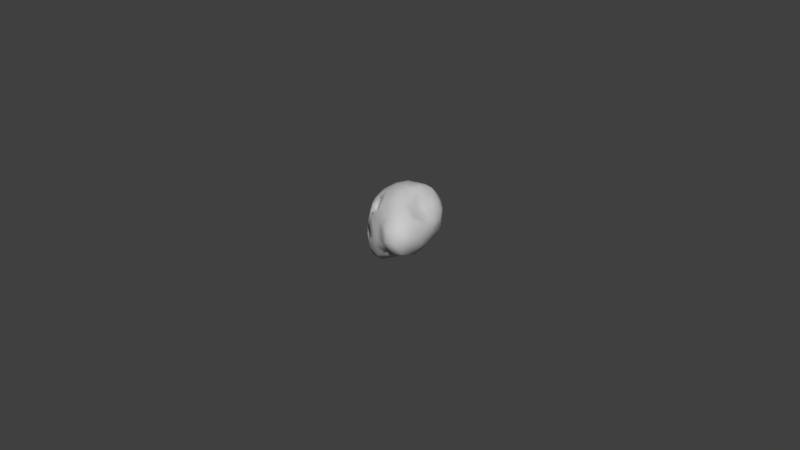 # Source: asteroid_num2_splited.blend  (saved by Blender 2.79.0; exported with 4.5.12 LTS)
import bpy
from mathutils import Matrix  # noqa: F401  (used for matrix-valued properties, if any)

bpy.ops.wm.read_factory_settings(use_empty=True)
scene = bpy.context.scene
scene.name = 'Scene'

# ---- collections
col_collection_1 = bpy.data.collections.new('Collection 1'); scene.collection.children.link(col_collection_1)

# ---- materials (node trees are filled in below, after node groups)
mat_asteroid_001 = bpy.data.materials.new('Asteroid.001')
mat_asteroid_001.alpha_threshold = 0.0
mat_asteroid_001.use_transparent_shadow = False
mat_asteroid_001.diffuse_color = (0.588, 0.588, 0.588, 1.0)
mat_asteroid_001.specular_color = (0.9, 0.9, 0.9)
mat_asteroid_001.roughness = 0.5
mat_asteroid_001.specular_intensity = 0.0

# ---- material node trees

# ---- world
world_world = bpy.data.worlds.new('World'); scene.world = world_world
world_world.color = (0.05088, 0.05088, 0.05088)
world_world.use_sun_shadow = False
world_world.sun_shadow_jitter_overblur = 0.0
world_world.cycles.sampling_method = 'MANUAL'

# ---- meshes
me_untitled_005 = bpy.data.meshes.new('Untitled.005')
me_untitled_005.from_pydata([(0.1198, -0.3593, 0.3083), (-0.3501, 0.3598, 0.1636), (0.1952, 0.3788, 0.001777), (-0.2555, 0.3987, -0.2868), (-0.6612, 0.0303, 0.3334), (0.5027, 0.1601, -0.7061), (-0.5155, -0.7698, 0.3594), (-0.1986, 0.2084, 0.3019), (0.6007, -0.0161, -0.2226), (-0.05893, -0.1895, 0.4289), (0.02775, 0.5605, -0.3841), (-0.5999, 0.4208, -0.02623), (0.1795, 0.09575, 0.316), (0.2981, 0.4186, -0.3499), (-0.2787, 0.5409, -0.1852), (0.6721, -0.09583, -0.5015), (-0.1189, 0.4757, -0.008909), (-0.537, -0.2178, 0.4188), (-0.5025, 0.5372, -0.1867), (-0.1886, -0.5985, 0.4674), (-0.08251, 0.4144, -0.4286), (0.4819, 0.2374, -0.2984), (0.4301, 0.08876, 0.01007), (0.3534, 0.3371, -0.7398), (-0.02693, 0.355, 0.1749), (-0.6888, -0.4428, 0.377), (-0.2327, -0.03369, 0.4141), (0.3582, 0.2976, -0.1072), (-0.0153, 0.08384, 0.3708), (0.08346, 0.5361, -0.6141)], [], [(1, 14, 11), (2, 10, 16), (26, 17, 19), (17, 25, 19), (13, 23, 29), (18, 14, 3), (1, 4, 7), (2, 24, 12), (15, 21, 8), (22, 2, 12), (21, 15, 5), (12, 9, 0), (20, 10, 29), (10, 13, 29), (12, 28, 9), (12, 24, 28), (10, 2, 13), (27, 22, 21), (14, 10, 3), (16, 10, 14), (14, 18, 11), (25, 6, 19), (14, 1, 16), (24, 1, 7), (26, 4, 17), (4, 25, 17), (0, 9, 19), (9, 26, 19), (3, 10, 20), (23, 13, 21), (13, 27, 21), (21, 22, 8), (21, 5, 23), (16, 1, 24), (2, 16, 24), (7, 4, 26), (24, 7, 28), (27, 2, 22), (13, 2, 27), (28, 26, 9), (28, 7, 26), (23, 20, 29), (18, 3, 11), (1, 11, 3, 20, 23, 4), (4, 23, 5, 25), (15, 6, 25, 5), (15, 8, 19, 6), (19, 8, 22, 0), (0, 22, 12)])
_uv = me_untitled_005.uv_layers.new(name='UVChannel_1')
_uv.uv.foreach_set('vector', [0.6519, 0.8495, 0.6509, 0.8745, 0.6316, 0.859, 0.3659, 0.9113, 0.3897, 0.9286, 0.3642, 0.932, 0.659, 0.8191, 0.6403, 0.8114, 0.6562, 0.7842, 0.6403, 0.8114, 0.6306, 0.8005, 0.6562, 0.7842, 0.3889, 0.9099, 0.4129, 0.9049, 0.4065, 0.9259, 0.7079, 0.9666, 0.6915, 0.9678, 0.6911, 0.9575, 0.6519, 0.8495, 0.6342, 0.8275, 0.662, 0.8355, 0.6907, 0.8485, 0.6732, 0.8451, 0.6828, 0.8229, 0.399, 0.8718, 0.3855, 0.894, 0.3818, 0.8762, 0.706, 0.8249, 0.6907, 0.8485, 0.6828, 0.8229, 0.3855, 0.894, 0.399, 0.8718, 0.4103, 0.8911, 0.6828, 0.8229, 0.6669, 0.807, 0.6786, 0.793, 0.6789, 0.9501, 0.6697, 0.9562, 0.6648, 0.9399, 0.3897, 0.9286, 0.3889, 0.9099, 0.4065, 0.9259, 0.6828, 0.8229, 0.6717, 0.8242, 0.6669, 0.807, 0.6828, 0.8229, 0.6732, 0.8451, 0.6717, 0.8242, 0.3897, 0.9286, 0.3659, 0.9113, 0.3889, 0.9099, 0.3735, 0.9008, 0.3654, 0.8862, 0.3855, 0.894, 0.6915, 0.9678, 0.6697, 0.9562, 0.6911, 0.9575, 0.3642, 0.932, 0.3897, 0.9286, 0.3733, 0.9444, 0.6509, 0.8745, 0.6318, 0.873, 0.6316, 0.859, 0.6306, 0.8005, 0.6351, 0.7802, 0.6562, 0.7842, 0.6509, 0.8745, 0.6519, 0.8495, 0.668, 0.8608, 0.6732, 0.8451, 0.6519, 0.8495, 0.662, 0.8355, 0.659, 0.8191, 0.6342, 0.8275, 0.6403, 0.8114, 0.6342, 0.8275, 0.6306, 0.8005, 0.6403, 0.8114, 0.6786, 0.793, 0.6669, 0.807, 0.6562, 0.7842, 0.6669, 0.807, 0.659, 0.8191, 0.6562, 0.7842, 0.6911, 0.9575, 0.6697, 0.9562, 0.6789, 0.9501, 0.4129, 0.9049, 0.3889, 0.9099, 0.3855, 0.894, 0.3889, 0.9099, 0.3735, 0.9008, 0.3855, 0.894, 0.3855, 0.894, 0.3654, 0.8862, 0.3818, 0.8762, 0.3855, 0.894, 0.4103, 0.8911, 0.4129, 0.9049, 0.668, 0.8608, 0.6519, 0.8495, 0.6732, 0.8451, 0.6907, 0.8485, 0.668, 0.8608, 0.6732, 0.8451, 0.662, 0.8355, 0.6342, 0.8275, 0.659, 0.8191, 0.6732, 0.8451, 0.662, 0.8355, 0.6717, 0.8242, 0.3735, 0.9008, 0.3659, 0.9113, 0.3654, 0.8862, 0.3889, 0.9099, 0.3659, 0.9113, 0.3735, 0.9008, 0.6717, 0.8242, 0.659, 0.8191, 0.6669, 0.807, 0.6717, 0.8242, 0.662, 0.8355, 0.659, 0.8191, 0.4129, 0.9049, 0.6789, 0.9501, 0.6648, 0.9399, 0.6318, 0.873, 0.6911, 0.9575, 0.6316, 0.859, 0.6519, 0.8495, 0.6316, 0.859, 0.6911, 0.9575, 0.6789, 0.9501, 0.4129, 0.9049, 0.6342, 0.8275, 0.6342, 0.8275, 0.4129, 0.9049, 0.4103, 0.8911, 0.6306, 0.8005, 0.399, 0.8718, 0.6351, 0.7802, 0.6306, 0.8005, 0.4103, 0.8911, 0.399, 0.8718, 0.3818, 0.8762, 0.6562, 0.7842, 0.6351, 0.7802, 0.6562, 0.7842, 0.3818, 0.8762, 0.3654, 0.8862, 0.6786, 0.793, 0.6786, 0.793, 0.3654, 0.8862, 0.6828, 0.8229])
me_untitled_005.materials.append(mat_asteroid_001)
me_untitled_005.use_remesh_preserve_volume = False
me_untitled_005.use_remesh_preserve_attributes = False
me_untitled_005.use_mirror_vertex_groups = False
me_untitled_005.update()
me_untitled_005.normals_split_custom_set([tuple(v) for v in zip(*[iter([-0.1407, 0.7506, 0.6456, -0.134, 0.9782, -0.1587, -0.2514, 0.8152, 0.5218, 0.472, 0.765, 0.4381, -0.06291, 0.9934, -0.09565, 0.08582, 0.9077, 0.4107, -0.03819, 0.2649, 0.9635, -0.2198, 0.1065, 0.9697, 0.1302, -0.1474, 0.9805, -0.2198, 0.1065, 0.9697, -0.3439, -0.08006, 0.9356, 0.1302, -0.1474, 0.9805, 0.58, 0.8102, 0.085, 0.6307, 0.7202, -0.2889, 0.03265, 0.9893, -0.1425, -0.02303, 0.9963, -0.08287, -0.134, 0.9782, -0.1587, -0.2844, 0.6949, -0.6604, -0.1407, 0.7506, 0.6456, -0.2915, 0.3894, 0.8737, -0.04086, 0.5515, 0.8332, 0.472, 0.765, 0.4381, 0.182, 0.7431, 0.644, 0.5325, 0.3049, 0.7896, 0.9413, 0.3365, -0.02748, 0.7928, 0.5939, 0.1372, 0.8866, 0.2744, 0.3724, 0.7829, 0.2939, 0.5484, 0.472, 0.7651, 0.4381, 0.5325, 0.3049, 0.7896, 0.7928, 0.5939, 0.1372, 0.9413, 0.3365, -0.02745, 0.8132, 0.5272, -0.2466, 0.5325, 0.305, 0.7896, 0.2643, 0.04173, 0.9635, 0.6581, -0.1261, 0.7423, -0.5808, 0.7468, -0.324, -0.06289, 0.9934, -0.09565, 0.03268, 0.9892, -0.1425, -0.0629, 0.9934, -0.09566, 0.58, 0.8102, 0.08499, 0.03269, 0.9893, -0.1425, 0.5325, 0.305, 0.7896, 0.1394, 0.3815, 0.9138, 0.2643, 0.04173, 0.9635, 0.5325, 0.3049, 0.7896, 0.182, 0.743, 0.644, 0.1394, 0.3815, 0.9138, -0.06289, 0.9934, -0.09561, 0.472, 0.765, 0.4381, 0.58, 0.8102, 0.08499, 0.6765, 0.6354, 0.3724, 0.7829, 0.2939, 0.5484, 0.7928, 0.5939, 0.1372, -0.134, 0.9782, -0.1587, -0.06293, 0.9934, -0.0956, -0.2843, 0.6949, -0.6605, 0.08579, 0.9078, 0.4106, -0.06292, 0.9934, -0.09562, -0.134, 0.9782, -0.1587, -0.1341, 0.9782, -0.1587, -0.02301, 0.9963, -0.08287, -0.2514, 0.8152, 0.5217, -0.3439, -0.08007, 0.9356, -0.2614, -0.3357, 0.905, 0.1302, -0.1474, 0.9805, -0.134, 0.9782, -0.1587, -0.1406, 0.7506, 0.6456, 0.08578, 0.9077, 0.4107, 0.1821, 0.7431, 0.644, -0.1407, 0.7506, 0.6456, -0.04085, 0.5515, 0.8332, -0.03821, 0.2649, 0.9635, -0.2915, 0.3894, 0.8737, -0.2198, 0.1065, 0.9697, -0.2914, 0.3894, 0.8738, -0.3439, -0.08008, 0.9356, -0.2198, 0.1065, 0.9697, 0.6581, -0.1261, 0.7423, 0.2643, 0.04174, 0.9635, 0.1302, -0.1474, 0.9805, 0.2643, 0.04175, 0.9635, -0.0382, 0.2649, 0.9635, 0.1302, -0.1474, 0.9805, -0.2843, 0.695, -0.6605, -0.0629, 0.9934, -0.09562, -0.5808, 0.7468, -0.324, 0.6307, 0.7202, -0.2889, 0.58, 0.8102, 0.08499, 0.7928, 0.5939, 0.1372, 0.58, 0.8102, 0.08498, 0.6765, 0.6354, 0.3724, 0.7928, 0.5939, 0.1372, 0.7928, 0.5939, 0.1372, 0.7829, 0.2939, 0.5484, 0.8866, 0.2744, 0.3724, 0.7928, 0.5939, 0.1372, 0.8132, 0.5272, -0.2466, 0.6307, 0.7202, -0.2889, 0.0858, 0.9077, 0.4107, -0.1406, 0.7506, 0.6456, 0.182, 0.7431, 0.644, 0.472, 0.7651, 0.4381, 0.0858, 0.9077, 0.4107, 0.1821, 0.7431, 0.644, -0.04085, 0.5515, 0.8332, -0.2914, 0.3894, 0.8738, -0.0382, 0.2649, 0.9635, 0.182, 0.7431, 0.644, -0.04084, 0.5515, 0.8332, 0.1394, 0.3815, 0.9138, 0.6765, 0.6354, 0.3724, 0.472, 0.765, 0.4381, 0.7829, 0.2939, 0.5484, 0.58, 0.8102, 0.08499, 0.472, 0.765, 0.4381, 0.6765, 0.6354, 0.3724, 0.1395, 0.3815, 0.9138, -0.03818, 0.2649, 0.9635, 0.2643, 0.04176, 0.9635, 0.1395, 0.3815, 0.9138, -0.04086, 0.5515, 0.8332, -0.03821, 0.2649, 0.9635, -0.3966, -0.445, -0.8029, -0.4131, -0.3095, -0.8565, -0.9187, 0.2968, -0.2605, -0.864, 0.0972, -0.494, -0.7796, -0.4477, -0.438, -0.511, -0.6713, -0.5369, -0.8006, -0.3426, -0.4916, -0.8792, -0.3843, -0.2816, -0.4994, -0.4334, -0.7502, -0.7283, -0.538, -0.4244, -0.5657, -0.4342, -0.701, -0.8619, -0.3881, -0.3264, -0.7357, -0.02762, -0.6767, -0.5282, 0.004644, -0.8491, -0.5168, -0.3223, -0.7931, -0.7699, -0.2644, -0.5808, -0.2141, -0.5342, -0.8178, -0.4042, -0.6295, -0.6636, -0.505, -0.433, -0.7467, -0.2562, -0.34, -0.9048, 0.6719, -0.7357, -0.08487, 0.762, -0.5948, 0.2559, 0.5877, -0.6518, 0.4793, 0.4595, -0.8782, 0.1324, 0.5484, -0.5698, 0.6121, 0.9345, -0.3281, 0.1382, 0.7307, -0.2734, 0.6256, 0.7659, -0.2507, 0.592, 0.6621, -0.2648, 0.7011, 0.8207, 0.1344, 0.5553, 0.5374, 0.1083, 0.8363])] * 3)])
me_untitled_008 = bpy.data.meshes.new('Untitled.008')
me_untitled_008.from_pydata([(-0.5205, -0.1738, 0.3235), (0.3949, -0.01394, 0.07362), (0.2114, 0.3367, -0.6316), (-0.05452, 0.2075, -0.6745), (0.2252, 0.1948, 0.5026), (-0.1823, -0.4292, -0.07677), (0.1653, -0.1938, 0.3524), (0.3823, 0.4522, -0.293), (-0.5756, -0.1311, -0.3033), (-0.0444, -0.2237, -0.4734), (-0.137, 0.2788, 0.734), (-0.4566, 0.002518, -0.5446), (0.08051, -0.3826, -0.06409), (-0.3799, -0.3404, 0.09867), (0.4531, 0.3468, 0.0315), (0.1457, -0.1409, -0.4749), (-0.5365, -0.211, 0.06093), (0.3283, -0.009689, -0.1955), (-0.1228, -0.1167, 0.5465), (0.05261, -0.3163, 0.2466), (0.378, 0.7404, 0.2127), (-0.3919, -0.1106, 0.4856), (0.2918, 0.6124, 0.3571), (0.2672, -0.2294, 0.03969), (-0.2283, -0.3426, 0.223), (-0.16, -0.2989, -0.3443), (-0.1194, 0.4765, 0.7552), (-0.5986, -0.01904, -0.4919), (-0.4378, 0.1914, -0.6681), (0.0524, 0.01804, 0.5461), (0.259, -0.1463, 0.2603), (0.1895, 0.4135, 0.5052)], [], [(12, 23, 19), (23, 12, 15), (8, 27, 25), (15, 2, 17), (4, 31, 26), (25, 5, 8), (2, 7, 17), (14, 4, 1), (19, 24, 5), (5, 16, 8), (30, 1, 4), (4, 26, 10), (20, 4, 14), (9, 28, 3), (9, 15, 12), (29, 30, 4), (19, 18, 24), (9, 11, 28), (5, 25, 12), (19, 5, 12), (18, 21, 24), (14, 17, 7), (15, 3, 2), (15, 9, 3), (13, 16, 5), (13, 0, 16), (14, 1, 17), (23, 15, 17), (18, 6, 29), (19, 23, 30), (19, 6, 18), (21, 0, 24), (4, 20, 22), (1, 23, 17), (1, 30, 23), (5, 24, 13), (24, 0, 13), (25, 27, 9), (12, 25, 9), (27, 11, 9), (29, 4, 10), (18, 29, 10), (19, 30, 6), (29, 6, 30), (4, 22, 31), (20, 14, 0, 21), (7, 16, 0, 14), (2, 8, 16, 7), (27, 8, 2, 3), (3, 28, 11, 27), (21, 18, 22, 20), (26, 31, 22, 18, 10)])
_uv = me_untitled_008.uv_layers.new(name='UVChannel_1')
_uv.uv.foreach_set('vector', [0.6274, 0.6741, 0.6436, 0.6682, 0.6423, 0.6875, 0.6436, 0.6682, 0.6274, 0.6741, 0.6073, 0.6525, 0.585, 0.6952, 0.5713, 0.6894, 0.6026, 0.6736, 0.4562, 0.7857, 0.4558, 0.8171, 0.4336, 0.7895, 0.6779, 0.7125, 0.6878, 0.7284, 0.6707, 0.7462, 0.6026, 0.6736, 0.6164, 0.6829, 0.585, 0.6952, 0.4558, 0.8171, 0.4317, 0.8181, 0.4336, 0.7895, 0.4135, 0.8082, 0.3847, 0.7915, 0.4166, 0.7864, 0.6423, 0.6875, 0.628, 0.6963, 0.6164, 0.6829, 0.6164, 0.6829, 0.6064, 0.7061, 0.585, 0.6952, 0.4067, 0.7737, 0.4166, 0.7864, 0.3847, 0.7915, 0.6779, 0.7125, 0.6707, 0.7462, 0.6623, 0.7351, 0.3964, 0.8299, 0.3847, 0.7915, 0.4135, 0.8082, 0.6001, 0.6644, 0.5625, 0.6694, 0.5765, 0.6481, 0.6001, 0.6644, 0.6073, 0.6525, 0.6274, 0.6741, 0.6612, 0.7105, 0.6596, 0.6844, 0.6779, 0.7125, 0.6423, 0.6875, 0.6484, 0.7109, 0.628, 0.6963, 0.6001, 0.6644, 0.5727, 0.6795, 0.5625, 0.6694, 0.6164, 0.6829, 0.6026, 0.6736, 0.6274, 0.6741, 0.6423, 0.6875, 0.6164, 0.6829, 0.6274, 0.6741, 0.6484, 0.7109, 0.633, 0.718, 0.628, 0.6963, 0.4135, 0.8082, 0.4336, 0.7895, 0.4317, 0.8181, 0.4562, 0.7857, 0.4727, 0.8114, 0.4558, 0.8171, 0.6073, 0.6525, 0.6001, 0.6644, 0.5765, 0.6481, 0.6161, 0.6981, 0.6064, 0.7061, 0.6164, 0.6829, 0.6161, 0.6981, 0.6201, 0.7155, 0.6064, 0.7061, 0.4135, 0.8082, 0.4166, 0.7864, 0.4336, 0.7895, 0.4233, 0.772, 0.4562, 0.7857, 0.4336, 0.7895, 0.6484, 0.7109, 0.6548, 0.6911, 0.6612, 0.7105, 0.6423, 0.6875, 0.6436, 0.6682, 0.6596, 0.6844, 0.6423, 0.6875, 0.6548, 0.6911, 0.6484, 0.7109, 0.633, 0.718, 0.6201, 0.7155, 0.628, 0.6963, 0.3847, 0.7915, 0.3964, 0.8299, 0.3878, 0.8202, 0.4166, 0.7864, 0.4233, 0.772, 0.4336, 0.7895, 0.4166, 0.7864, 0.4067, 0.7737, 0.4233, 0.772, 0.6164, 0.6829, 0.628, 0.6963, 0.6161, 0.6981, 0.628, 0.6963, 0.6201, 0.7155, 0.6161, 0.6981, 0.6026, 0.6736, 0.5713, 0.6894, 0.6001, 0.6644, 0.6274, 0.6741, 0.6026, 0.6736, 0.6001, 0.6644, 0.5713, 0.6894, 0.5727, 0.6795, 0.6001, 0.6644, 0.6612, 0.7105, 0.6779, 0.7125, 0.6623, 0.7351, 0.6484, 0.7109, 0.6612, 0.7105, 0.6623, 0.7351, 0.6423, 0.6875, 0.6596, 0.6844, 0.6548, 0.6911, 0.6612, 0.7105, 0.6548, 0.6911, 0.6596, 0.6844, 0.3847, 0.7915, 0.3878, 0.8202, 0.3796, 0.8055, 0.3964, 0.8299, 0.4135, 0.8082, 0.6201, 0.7155, 0.633, 0.718, 0.4317, 0.8181, 0.6064, 0.7061, 0.6201, 0.7155, 0.4135, 0.8082, 0.4558, 0.8171, 0.585, 0.6952, 0.6064, 0.7061, 0.4317, 0.8181, 0.5713, 0.6894, 0.585, 0.6952, 0.4558, 0.8171, 0.4727, 0.8114, 0.4727, 0.8114, 0.5625, 0.6694, 0.5727, 0.6795, 0.5713, 0.6894, 0.633, 0.718, 0.6484, 0.7109, 0.3878, 0.8202, 0.3964, 0.8299, 0.6707, 0.7462, 0.3796, 0.8055, 0.3878, 0.8202, 0.6484, 0.7109, 0.6623, 0.7351])
me_untitled_008.materials.append(mat_asteroid_001)
me_untitled_008.use_remesh_preserve_volume = False
me_untitled_008.use_remesh_preserve_attributes = False
me_untitled_008.use_mirror_vertex_groups = False
me_untitled_008.update()
me_untitled_008.normals_split_custom_set([tuple(v) for v in zip(*[iter([0.4172, -0.903, -0.1028, 0.7476, -0.6639, 0.01733, 0.2966, -0.8659, 0.4029, 0.7476, -0.6639, 0.01734, 0.4172, -0.903, -0.1029, 0.5574, -0.5418, -0.6291, -0.3477, -0.8823, -0.3173, -0.09896, -0.8569, -0.5059, -0.1265, -0.8594, -0.4953, 0.5574, -0.5418, -0.6291, 0.6393, -0.1516, -0.7539, 0.8892, -0.3377, -0.3088, 0.7263, -0.1512, 0.6706, 0.6652, 0.1785, 0.725, 0.5828, 0.02259, 0.8123, -0.1265, -0.8595, -0.4953, -0.1309, -0.9836, -0.1242, -0.3477, -0.8823, -0.3173, 0.6393, -0.1516, -0.7539, 0.9431, -0.04345, -0.3295, 0.8892, -0.3377, -0.3087, 0.9949, -0.06515, 0.07645, 0.7263, -0.1512, 0.6706, 0.946, -0.3093, 0.09683, 0.2966, -0.8658, 0.4029, -0.123, -0.8973, 0.4239, -0.1309, -0.9836, -0.1242, -0.1309, -0.9836, -0.1241, -0.533, -0.8461, 0.006093, -0.3477, -0.8823, -0.3173, 0.7576, -0.4979, 0.4221, 0.946, -0.3093, 0.09683, 0.7263, -0.1512, 0.6706, 0.7263, -0.1512, 0.6706, 0.5828, 0.02258, 0.8123, 0.3455, -0.282, 0.895, 0.9252, 0.01193, 0.3793, 0.7263, -0.1512, 0.6706, 0.9949, -0.06516, 0.07644, 0.09018, -0.7133, -0.695, 0.2217, -0.5111, -0.8304, 0.1495, -0.3177, -0.9363, 0.09019, -0.7133, -0.695, 0.5574, -0.5419, -0.6291, 0.4172, -0.903, -0.1029, 0.4615, -0.3889, 0.7974, 0.7576, -0.4979, 0.4221, 0.7263, -0.1512, 0.6706, 0.2966, -0.8658, 0.4029, 0.09393, -0.6359, 0.766, -0.123, -0.8973, 0.424, 0.09019, -0.7133, -0.695, -0.08202, -0.6353, -0.7679, 0.2217, -0.5111, -0.8305, -0.1309, -0.9836, -0.1242, -0.1265, -0.8595, -0.4953, 0.4172, -0.903, -0.1029, 0.2966, -0.8659, 0.4029, -0.1309, -0.9836, -0.1242, 0.4172, -0.903, -0.1029, 0.09391, -0.6359, 0.766, -0.2509, -0.7121, 0.6557, -0.123, -0.8973, 0.4239, 0.9949, -0.06514, 0.07642, 0.8892, -0.3377, -0.3088, 0.9431, -0.04344, -0.3295, 0.5574, -0.5419, -0.6291, 0.1495, -0.3177, -0.9363, 0.6393, -0.1516, -0.7539, 0.5574, -0.5418, -0.6291, 0.09017, -0.7133, -0.695, 0.1495, -0.3178, -0.9363, -0.4761, -0.875, 0.08776, -0.533, -0.8461, 0.006062, -0.1309, -0.9836, -0.1242, -0.4762, -0.875, 0.08775, -0.4302, -0.8071, 0.4044, -0.533, -0.8461, 0.006079, 0.9949, -0.06516, 0.07642, 0.946, -0.3093, 0.09682, 0.8892, -0.3377, -0.3088, 0.7476, -0.6639, 0.01735, 0.5574, -0.5419, -0.6291, 0.8892, -0.3377, -0.3088, 0.09391, -0.6359, 0.766, 0.5727, -0.5855, 0.5738, 0.4615, -0.3889, 0.7974, 0.2966, -0.8659, 0.4029, 0.7476, -0.6639, 0.01736, 0.7575, -0.4979, 0.4221, 0.2966, -0.8658, 0.4029, 0.5726, -0.5855, 0.5738, 0.09392, -0.6359, 0.766, -0.2509, -0.7121, 0.6557, -0.4302, -0.8071, 0.4044, -0.123, -0.8973, 0.4239, 0.7263, -0.1512, 0.6706, 0.9252, 0.01191, 0.3793, 0.7281, 0.1048, 0.6774, 0.946, -0.3093, 0.09679, 0.7476, -0.6639, 0.01736, 0.8892, -0.3377, -0.3088, 0.946, -0.3093, 0.09681, 0.7576, -0.4979, 0.4221, 0.7476, -0.6639, 0.01735, -0.1309, -0.9836, -0.1242, -0.123, -0.8973, 0.424, -0.4761, -0.875, 0.08774, -0.123, -0.8973, 0.4239, -0.4302, -0.8071, 0.4044, -0.4762, -0.875, 0.08774, -0.1265, -0.8595, -0.4953, -0.09897, -0.8569, -0.5059, 0.09016, -0.7133, -0.6951, 0.4172, -0.903, -0.1028, -0.1265, -0.8595, -0.4953, 0.09019, -0.7133, -0.695, -0.09896, -0.8569, -0.5059, -0.08203, -0.6353, -0.7679, 0.09017, -0.7133, -0.695, 0.4615, -0.3889, 0.7974, 0.7263, -0.1512, 0.6706, 0.3455, -0.282, 0.895, 0.0939, -0.6359, 0.766, 0.4615, -0.3889, 0.7974, 0.3455, -0.282, 0.895, 0.2966, -0.8659, 0.4029, 0.7575, -0.4979, 0.4221, 0.5726, -0.5855, 0.5738, 0.4615, -0.3889, 0.7974, 0.5726, -0.5855, 0.5738, 0.7576, -0.4979, 0.4221, 0.7263, -0.1512, 0.6706, 0.7281, 0.1048, 0.6774, 0.6652, 0.1784, 0.725, -0.6219, 0.5656, -0.5417, -0.4395, 0.3693, -0.8188, -0.7779, 0.3601, -0.515, -0.6698, 0.5395, -0.5102, -0.4334, 0.9006, 0.03183, -0.5676, 0.7645, 0.3057, -0.7694, 0.6129, 0.1798, -0.173, 0.9443, 0.2798, -0.3347, 0.9033, -0.2685, -0.7032, 0.659, 0.2667, -0.6174, 0.7762, 0.1279, -0.3865, 0.9127, 0.1328, -0.4446, 0.6977, 0.5617, -0.1168, 0.8526, 0.5093, -0.05739, 0.9978, 0.03423, -0.3382, 0.9205, 0.1958, 0.03348, 0.7019, 0.7114, -0.4053, 0.4224, 0.8108, -0.2192, 0.66, 0.7185, 0.1589, 0.7811, 0.6038, -0.5689, 0.4498, 0.6885, -0.3026, 0.3234, 0.8966, -0.2449, 0.5529, 0.7964, -0.3754, 0.5476, 0.7478, -0.8496, 0.3296, -0.4118, -0.7391, 0.4251, -0.5226, -0.5925, 0.403, -0.6975, -0.7544, 0.04006, -0.6552, -0.8582, 0.3101, -0.409])] * 3)])
me_untitled_009 = bpy.data.meshes.new('Untitled.009')
me_untitled_009.from_pydata([(-0.04829, 0.4145, 0.6546), (0.3758, -0.3905, -0.8728), (0.3346, 0.9338, -0.3598), (0.4419, 0.1513, 0.116), (-0.6836, 0.003973, 0.7057), (0.4326, 0.7576, 0.1237), (0.4876, 0.5499, -0.4524), (0.5467, -0.2749, -0.5342), (-0.3556, -0.2174, 0.6697), (0.4413, 0.1209, -0.7278), (0.1741, 0.2747, 0.2826), (-0.06364, -0.1852, 0.5764), (0.3616, 0.4964, -0.6939), (0.02747, -0.4484, 0.4927), (0.2814, 0.5657, 0.3333), (0.5782, 0.1583, -0.2816), (0.01139, 0.8695, 0.6623), (0.6175, -0.3804, -0.2098), (-0.6058, -0.3478, 0.5322), (0.5651, 0.3357, -0.02259), (0.1818, 0.3132, -0.9007), (0.04166, -0.8439, 0.3052), (0.504, 0.6779, -0.1552), (0.5425, 0.0132, -0.02857), (-0.2275, -0.8378, 0.2443), (0.4562, -0.1148, 0.1158), (-0.8074, -0.4812, 0.307), (0.1404, 0.03221, 0.2861), (0.2857, 0.07215, -0.9155), (-0.3566, 0.1752, 0.8137), (-0.03112, 0.1609, 0.5461), (0.262, 0.8625, 0.3564), (-0.9398, 0.01111, 0.6068), (0.04508, -0.2507, 0.5139), (-0.07418, 0.1881, 0.6647), (0.354, -0.3137, 0.264)], [], [(0, 14, 16), (14, 10, 3), (6, 7, 9), (21, 18, 24), (11, 8, 13), (22, 5, 19), (26, 24, 18), (12, 6, 9), (6, 15, 7), (4, 8, 29), (32, 26, 18), (1, 9, 7), (11, 29, 8), (10, 14, 0), (27, 33, 35), (11, 34, 29), (33, 27, 30), (5, 14, 19), (14, 31, 16), (15, 23, 17), (14, 3, 19), (7, 15, 17), (18, 21, 8), (18, 8, 4), (19, 23, 15), (19, 15, 22), (28, 12, 9), (1, 28, 9), (8, 21, 13), (22, 15, 6), (2, 22, 6), (3, 23, 19), (3, 27, 25), (3, 25, 23), (27, 10, 30), (10, 27, 3), (28, 20, 12), (30, 10, 0), (30, 34, 11), (31, 14, 5), (32, 18, 4), (30, 11, 33), (13, 33, 11), (34, 0, 29), (30, 0, 34), (35, 25, 27), (0, 16, 31, 5, 22, 2, 32, 4, 29), (20, 26, 32, 2, 6, 12), (24, 26, 20, 28, 1), (17, 13, 21, 7), (21, 24, 1, 7), (35, 33, 13, 17, 23, 25)])
_uv = me_untitled_009.uv_layers.new(name='UVChannel_1')
_uv.uv.foreach_set('vector', [0.6786, 0.793, 0.7082, 0.8012, 0.6828, 0.8229, 0.3655, 0.864, 0.3636, 0.8428, 0.3841, 0.8375, 0.4169, 0.8666, 0.4317, 0.8181, 0.4388, 0.8446, 0.6484, 0.7109, 0.6299, 0.7581, 0.633, 0.718, 0.6664, 0.7541, 0.6485, 0.761, 0.6623, 0.7351, 0.399, 0.8718, 0.3818, 0.8762, 0.394, 0.8499, 0.6109, 0.7535, 0.633, 0.718, 0.6299, 0.7581, 0.4331, 0.867, 0.4169, 0.8666, 0.4388, 0.8446, 0.4169, 0.8666, 0.4109, 0.8411, 0.4317, 0.8181, 0.6351, 0.7802, 0.6485, 0.761, 0.6562, 0.7842, 0.6209, 0.7843, 0.6109, 0.7535, 0.6299, 0.7581, 0.4558, 0.8171, 0.4388, 0.8446, 0.4317, 0.8181, 0.6664, 0.7541, 0.6562, 0.7842, 0.6485, 0.761, 0.7017, 0.7762, 0.7082, 0.8012, 0.6786, 0.793, 0.6932, 0.7572, 0.6707, 0.7462, 0.6878, 0.7284, 0.6664, 0.7541, 0.6733, 0.7784, 0.6562, 0.7842, 0.6707, 0.7462, 0.6932, 0.7572, 0.6791, 0.7734, 0.3818, 0.8762, 0.3655, 0.864, 0.394, 0.8499, 0.7082, 0.8012, 0.706, 0.8249, 0.6828, 0.8229, 0.4109, 0.8411, 0.3964, 0.8299, 0.4135, 0.8082, 0.3655, 0.864, 0.3841, 0.8375, 0.394, 0.8499, 0.4317, 0.8181, 0.4109, 0.8411, 0.4135, 0.8082, 0.6299, 0.7581, 0.6484, 0.7109, 0.6485, 0.761, 0.6299, 0.7581, 0.6485, 0.761, 0.6351, 0.7802, 0.394, 0.8499, 0.3964, 0.8299, 0.4109, 0.8411, 0.394, 0.8499, 0.4109, 0.8411, 0.399, 0.8718, 0.4538, 0.8456, 0.4331, 0.867, 0.4388, 0.8446, 0.4558, 0.8171, 0.4538, 0.8456, 0.4388, 0.8446, 0.6485, 0.761, 0.6484, 0.7109, 0.6623, 0.7351, 0.399, 0.8718, 0.4109, 0.8411, 0.4169, 0.8666, 0.4103, 0.8911, 0.399, 0.8718, 0.4169, 0.8666, 0.3841, 0.8375, 0.3964, 0.8299, 0.394, 0.8499, 0.3841, 0.8375, 0.3642, 0.8266, 0.3878, 0.8202, 0.3841, 0.8375, 0.3878, 0.8202, 0.3964, 0.8299, 0.6932, 0.7572, 0.7017, 0.7762, 0.6791, 0.7734, 0.3636, 0.8428, 0.3642, 0.8266, 0.3841, 0.8375, 0.4538, 0.8456, 0.4525, 0.8616, 0.4331, 0.867, 0.6791, 0.7734, 0.7017, 0.7762, 0.6786, 0.793, 0.6791, 0.7734, 0.6733, 0.7784, 0.6664, 0.7541, 0.3654, 0.8862, 0.3655, 0.864, 0.3818, 0.8762, 0.6209, 0.7843, 0.6299, 0.7581, 0.6351, 0.7802, 0.6791, 0.7734, 0.6664, 0.7541, 0.6707, 0.7462, 0.6623, 0.7351, 0.6707, 0.7462, 0.6664, 0.7541, 0.6733, 0.7784, 0.6786, 0.793, 0.6562, 0.7842, 0.6791, 0.7734, 0.6786, 0.793, 0.6733, 0.7784, 0.3796, 0.8055, 0.3878, 0.8202, 0.3642, 0.8266, 0.6786, 0.793, 0.6828, 0.8229, 0.3654, 0.8862, 0.3818, 0.8762, 0.399, 0.8718, 0.4103, 0.8911, 0.6209, 0.7843, 0.6351, 0.7802, 0.6562, 0.7842, 0.4525, 0.8616, 0.6109, 0.7535, 0.6209, 0.7843, 0.4103, 0.8911, 0.4169, 0.8666, 0.4331, 0.867, 0.633, 0.718, 0.6109, 0.7535, 0.4525, 0.8616, 0.4538, 0.8456, 0.4558, 0.8171, 0.4135, 0.8082, 0.6623, 0.7351, 0.6484, 0.7109, 0.4317, 0.8181, 0.6484, 0.7109, 0.633, 0.718, 0.4558, 0.8171, 0.4317, 0.8181, 0.3796, 0.8055, 0.6707, 0.7462, 0.6623, 0.7351, 0.4135, 0.8082, 0.3964, 0.8299, 0.3878, 0.8202])
me_untitled_009.materials.append(mat_asteroid_001)
me_untitled_009.use_remesh_preserve_volume = False
me_untitled_009.use_remesh_preserve_attributes = False
me_untitled_009.use_mirror_vertex_groups = False
me_untitled_009.update()
me_untitled_009.normals_split_custom_set([tuple(v) for v in zip(*[iter([0.6582, -0.1261, 0.7423, 0.7401, -0.115, 0.6625, 0.5325, 0.3049, 0.7896, 0.7401, -0.115, 0.6625, 0.6343, -0.2206, 0.7409, 0.6756, -0.05109, 0.7355, 0.9068, 0.2717, -0.3225, 0.9431, -0.04345, -0.3295, 0.8511, 0.1303, -0.5086, 0.0939, -0.6359, 0.766, -0.2935, -0.5622, 0.7732, -0.2509, -0.7121, 0.6557, 0.4479, -0.1337, 0.884, 0.02754, -0.4191, 0.9075, 0.3455, -0.282, 0.895, 0.9413, 0.3365, -0.02748, 0.8866, 0.2744, 0.3724, 0.9497, 0.05368, 0.3086, -0.3875, -0.7025, 0.597, -0.2509, -0.7121, 0.6557, -0.2935, -0.5621, 0.7732, 0.7371, 0.2836, -0.6134, 0.9068, 0.2717, -0.3225, 0.8511, 0.1303, -0.5086, 0.9068, 0.2717, -0.3225, 0.9926, 0.07667, -0.09465, 0.9431, -0.04343, -0.3295, -0.2614, -0.3357, 0.905, 0.02752, -0.4191, 0.9075, 0.1302, -0.1474, 0.9805, -0.4218, -0.3663, 0.8294, -0.3875, -0.7025, 0.597, -0.2936, -0.5622, 0.7732, 0.6392, -0.1517, -0.7539, 0.8511, 0.1303, -0.5086, 0.9431, -0.04343, -0.3295, 0.4479, -0.1338, 0.884, 0.1302, -0.1474, 0.9805, 0.02755, -0.4191, 0.9075, 0.6343, -0.2206, 0.7409, 0.7402, -0.115, 0.6625, 0.6581, -0.1261, 0.7423, 0.6896, 0.09199, 0.7183, 0.5828, 0.02256, 0.8123, 0.6652, 0.1784, 0.725, 0.4479, -0.1338, 0.884, 0.7243, -0.09628, 0.6827, 0.1302, -0.1474, 0.9805, 0.5828, 0.02255, 0.8123, 0.6896, 0.092, 0.7183, 0.8688, -0.06817, 0.4905, 0.8866, 0.2744, 0.3723, 0.7401, -0.115, 0.6625, 0.9497, 0.05367, 0.3086, 0.7402, -0.115, 0.6625, 0.7829, 0.2939, 0.5484, 0.5325, 0.305, 0.7896, 0.9926, 0.07667, -0.09467, 0.9252, 0.01195, 0.3793, 0.9949, -0.06516, 0.07645, 0.7401, -0.115, 0.6625, 0.6756, -0.0511, 0.7355, 0.9497, 0.05367, 0.3086, 0.9431, -0.04345, -0.3295, 0.9926, 0.07666, -0.09465, 0.9949, -0.06516, 0.07645, -0.2935, -0.5622, 0.7732, 0.0939, -0.6359, 0.766, 0.02752, -0.4191, 0.9075, -0.2935, -0.5622, 0.7732, 0.02752, -0.4191, 0.9075, -0.2614, -0.3357, 0.905, 0.9497, 0.05367, 0.3086, 0.9252, 0.01193, 0.3793, 0.9926, 0.07666, -0.09468, 0.9497, 0.05366, 0.3086, 0.9926, 0.07665, -0.09467, 0.9413, 0.3365, -0.02749, 0.5374, 0.1108, -0.836, 0.7371, 0.2836, -0.6134, 0.8511, 0.1303, -0.5086, 0.6393, -0.1516, -0.7539, 0.5374, 0.1107, -0.836, 0.8511, 0.1303, -0.5086, 0.02755, -0.4191, 0.9075, 0.09391, -0.6359, 0.766, 0.3455, -0.282, 0.895, 0.9413, 0.3365, -0.02748, 0.9926, 0.07668, -0.09467, 0.9068, 0.2717, -0.3225, 0.8132, 0.5272, -0.2466, 0.9413, 0.3365, -0.02746, 0.9068, 0.2717, -0.3224, 0.6756, -0.0511, 0.7355, 0.9252, 0.01193, 0.3793, 0.9497, 0.05369, 0.3086, 0.6756, -0.0511, 0.7355, 0.6896, 0.092, 0.7183, 0.7281, 0.1048, 0.6774, 0.6756, -0.05112, 0.7355, 0.7281, 0.1048, 0.6774, 0.9252, 0.01193, 0.3793, 0.6896, 0.09199, 0.7183, 0.6343, -0.2206, 0.7409, 0.8688, -0.06815, 0.4905, 0.6343, -0.2206, 0.7409, 0.6896, 0.09198, 0.7183, 0.6756, -0.05111, 0.7355, 0.5374, 0.1108, -0.836, 0.4961, 0.23, -0.8373, 0.7371, 0.2836, -0.6134, 0.8688, -0.06817, 0.4905, 0.6343, -0.2206, 0.7409, 0.6582, -0.1261, 0.7423, 0.8688, -0.06815, 0.4905, 0.7243, -0.09628, 0.6828, 0.4479, -0.1337, 0.884, 0.7829, 0.2939, 0.5484, 0.7401, -0.115, 0.6625, 0.8866, 0.2744, 0.3724, -0.4218, -0.3663, 0.8294, -0.2935, -0.5622, 0.7732, -0.2614, -0.3357, 0.905, 0.8688, -0.06813, 0.4905, 0.4479, -0.1337, 0.884, 0.5828, 0.02258, 0.8123, 0.3455, -0.282, 0.895, 0.5828, 0.02256, 0.8123, 0.4479, -0.1337, 0.884, 0.7243, -0.09625, 0.6828, 0.6581, -0.1261, 0.7423, 0.1302, -0.1474, 0.9805, 0.8688, -0.06815, 0.4904, 0.6581, -0.1261, 0.7423, 0.7243, -0.09624, 0.6827, 0.6652, 0.1784, 0.725, 0.7281, 0.1048, 0.6774, 0.6896, 0.092, 0.7183, -0.5142, 0.7764, 0.3644, -0.2116, 0.6697, 0.7118, -0.273, 0.8463, 0.4575, -0.2824, 0.9412, 0.1857, -0.3496, 0.9173, 0.1906, -0.4035, 0.914, 0.04151, -0.5914, 0.7952, 0.1339, -0.4845, 0.8192, 0.3069, -0.3629, 0.757, 0.5434, -0.602, 0.4828, -0.636, -0.817, 0.3032, -0.4905, -0.8551, 0.3652, -0.3681, -0.6264, 0.5701, -0.5316, -0.6485, 0.4768, -0.5934, -0.5747, 0.5252, -0.6276, -0.6057, -0.504, -0.6157, -0.7708, -0.309, -0.5571, -0.6906, -0.3376, -0.6396, -0.4666, -0.275, -0.8406, -0.3759, -0.6327, -0.6771, 0.925, -0.2924, 0.2425, 0.6986, -0.5686, 0.4344, 0.4933, -0.7758, 0.3934, 0.7722, -0.6165, 0.1537, 0.5884, -0.8084, 0.01813, 0.3454, -0.9175, -0.197, 0.482, -0.6273, -0.6117, 0.5407, -0.8073, -0.2363, 0.7176, -0.1585, 0.6782, 0.6911, -0.1921, 0.6967, 0.6288, -0.4736, 0.6167, 0.8775, -0.3111, 0.3649, 0.8401, -0.1536, 0.5202, 0.806, -0.02682, 0.5913])] * 3)])
me_untitled_010 = bpy.data.meshes.new('Untitled.010')
me_untitled_010.from_pydata([(-0.4629, 0.05714, 0.4024), (0.4644, -0.4629, 0.5377), (-0.1016, -0.05513, 0.6334), (0.01841, -0.2724, -0.4538), (0.2322, 0.1378, -0.7913), (-0.1999, 0.09921, 0.4162), (0.1734, -0.3706, -0.08101), (-0.565, 0.3973, 0.7066), (-0.5006, 0.04912, -0.763), (0.4092, -0.4202, -0.08912), (-0.4326, 0.288, 0.5095), (-0.01649, -0.3265, 0.1778), (0.5282, -0.2866, -0.3304), (-0.06141, 0.1395, 0.6404), (-0.1998, -0.05944, 0.5005), (-0.4502, -0.0263, -0.1081), (-0.08777, 0.03767, 0.8046), (-0.593, 0.07139, -0.03459), (0.5114, -0.02767, -0.5451), (-0.4703, -0.01669, -0.4347), (0.2686, 0.1253, -0.6567), (0.4483, -0.5001, 0.2751), (0.1345, -0.08718, -0.6954), (-0.5649, 0.2715, 0.572), (-0.1632, 0.0224, -0.9209), (-0.1675, 0.2823, 0.7645), (0.5929, -0.3997, 0.6997), (-0.4035, 0.395, 0.8555), (-0.294, -0.08608, 0.4001), (0.3194, -0.1649, -0.5065), (0.01305, -0.04314, 0.7624), (0.1646, -0.3086, 0.4561), (0.1681, -0.3712, 0.1694), (-0.1724, 0.2718, 0.5427), (-0.1194, 0.4492, 1.062), (0.2196, -0.01212, -0.5459), (-0.382, 0.07062, -0.2969), (0.3863, -0.3081, -0.2778), (-0.1351, 0.1961, 0.8838), (0.5471, -0.09775, -0.4539), (0.3907, 0.0146, -0.5288), (0.00583, -0.338, -0.1723), (0.4226, 0.1884, -0.7024), (-0.3996, -0.07582, -0.2282), (-0.3641, 0.2099, -0.1072), (-0.4645, 0.3036, 0.2997), (-0.2637, 0.1161, -0.514), (-0.2134, 0.06926, -0.7175)], [], [(8, 24, 3), (15, 11, 28), (30, 28, 31), (3, 24, 22), (2, 5, 14), (28, 11, 31), (34, 27, 38), (0, 5, 10), (27, 25, 38), (33, 27, 10), (41, 19, 8), (6, 3, 37), (8, 3, 41), (21, 32, 9), (9, 6, 37), (11, 15, 41), (9, 32, 6), (37, 3, 29), (2, 13, 5), (33, 10, 5), (0, 14, 5), (15, 28, 0), (17, 15, 0), (43, 19, 41), (36, 19, 43), (21, 31, 32), (30, 34, 16), (16, 13, 2), (42, 40, 20), (12, 29, 39), (4, 42, 20), (35, 40, 29), (22, 4, 20), (22, 24, 4), (10, 27, 23), (0, 10, 23), (13, 38, 25), (13, 33, 5), (1, 26, 30), (23, 27, 7), (14, 0, 28), (2, 14, 28), (29, 22, 35), (29, 3, 22), (2, 30, 16), (30, 2, 28), (1, 30, 31), (1, 31, 21), (11, 32, 31), (32, 11, 6), (33, 25, 27), (33, 13, 25), (35, 22, 20), (40, 35, 20), (12, 37, 29), (38, 13, 16), (38, 16, 34), (39, 29, 18), (42, 18, 40), (40, 18, 29), (41, 3, 6), (6, 11, 41), (43, 41, 15), (17, 36, 43, 15), (0, 23, 45), (34, 42, 4, 24, 47, 46, 44, 45, 7, 27), (34, 30, 37, 12, 39, 18, 42), (9, 37, 30, 26, 21), (23, 7, 45), (17, 0, 45, 44), (36, 17, 44, 46), (8, 19, 46, 47), (19, 36, 46), (24, 8, 47)])
_uv = me_untitled_010.uv_layers.new(name='UVChannel_1')
_uv.uv.foreach_set('vector', [0.5176, 0.7376, 0.5125, 0.716, 0.5496, 0.7069, 0.5519, 0.7451, 0.5835, 0.7259, 0.5836, 0.7509, 0.6109, 0.7535, 0.5836, 0.7509, 0.6038, 0.7286, 0.5496, 0.7069, 0.5125, 0.716, 0.5311, 0.6963, 0.05234, 0.614, 0.03605, 0.614, 0.04284, 0.6074, 0.5836, 0.7509, 0.5835, 0.7259, 0.6038, 0.7286, 0.05458, 0.6571, 0.03145, 0.6479, 0.05183, 0.6384, 0.0225, 0.6091, 0.03605, 0.614, 0.02271, 0.6263, 0.03145, 0.6479, 0.04308, 0.6358, 0.05183, 0.6384, 0.03686, 0.625, 0.03145, 0.6479, 0.02271, 0.6263, 0.5662, 0.7139, 0.537, 0.7402, 0.5176, 0.7376, 0.5764, 0.7074, 0.5496, 0.7069, 0.5713, 0.6894, 0.5176, 0.7376, 0.5496, 0.7069, 0.5662, 0.7139, 0.6064, 0.7061, 0.5896, 0.7167, 0.585, 0.6952, 0.585, 0.6952, 0.5764, 0.7074, 0.5713, 0.6894, 0.5835, 0.7259, 0.5519, 0.7451, 0.5662, 0.7139, 0.585, 0.6952, 0.5896, 0.7167, 0.5764, 0.7074, 0.5713, 0.6894, 0.5496, 0.7069, 0.5527, 0.6855, 0.05234, 0.614, 0.04657, 0.6238, 0.03605, 0.614, 0.03686, 0.625, 0.02271, 0.6263, 0.03605, 0.614, 0.0225, 0.6091, 0.04284, 0.6074, 0.03605, 0.614, 0.5519, 0.7451, 0.5836, 0.7509, 0.5802, 0.7589, 0.5519, 0.7558, 0.5519, 0.7451, 0.5802, 0.7589, 0.5492, 0.7391, 0.537, 0.7402, 0.5662, 0.7139, 0.6137, 0.9317, 0.6041, 0.9264, 0.6202, 0.9247, 0.6064, 0.7061, 0.6038, 0.7286, 0.5896, 0.7167, 0.06122, 0.6205, 0.05458, 0.6571, 0.05566, 0.6266, 0.05566, 0.6266, 0.04657, 0.6238, 0.05234, 0.614, 0.01805, 0.5663, 0.03152, 0.5593, 0.02736, 0.5712, 0.5727, 0.6795, 0.5527, 0.6855, 0.5625, 0.6694, 0.02488, 0.579, 0.01805, 0.5663, 0.02736, 0.5712, 0.03697, 0.5673, 0.03152, 0.5593, 0.04357, 0.5585, 0.04226, 0.5769, 0.02488, 0.579, 0.02736, 0.5712, 0.5311, 0.6963, 0.5125, 0.716, 0.5126, 0.6895, 0.02271, 0.6263, 0.03145, 0.6479, 0.0159, 0.6298, 0.0225, 0.6091, 0.02271, 0.6263, 0.0159, 0.6298, 0.04657, 0.6238, 0.05183, 0.6384, 0.04308, 0.6358, 0.04657, 0.6238, 0.03686, 0.625, 0.03605, 0.614, 0.6201, 0.7155, 0.633, 0.718, 0.6109, 0.7535, 0.0159, 0.6298, 0.03145, 0.6479, 0.01806, 0.642, 0.04284, 0.6074, 0.0225, 0.6091, 0.03738, 0.6015, 0.05234, 0.614, 0.04284, 0.6074, 0.03738, 0.6015, 0.04357, 0.5585, 0.04226, 0.5769, 0.03697, 0.5673, 0.5527, 0.6855, 0.5496, 0.7069, 0.5311, 0.6963, 0.05234, 0.614, 0.06122, 0.6205, 0.05566, 0.6266, 0.06122, 0.6205, 0.05234, 0.614, 0.03738, 0.6015, 0.6201, 0.7155, 0.6109, 0.7535, 0.6038, 0.7286, 0.6201, 0.7155, 0.6038, 0.7286, 0.6064, 0.7061, 0.5835, 0.7259, 0.5896, 0.7167, 0.6038, 0.7286, 0.5896, 0.7167, 0.5835, 0.7259, 0.5764, 0.7074, 0.03686, 0.625, 0.04308, 0.6358, 0.03145, 0.6479, 0.03686, 0.625, 0.04657, 0.6238, 0.04308, 0.6358, 0.03697, 0.5673, 0.04226, 0.5769, 0.02736, 0.5712, 0.03152, 0.5593, 0.03697, 0.5673, 0.02736, 0.5712, 0.5727, 0.6795, 0.5713, 0.6894, 0.5527, 0.6855, 0.05183, 0.6384, 0.04657, 0.6238, 0.05566, 0.6266, 0.05183, 0.6384, 0.05566, 0.6266, 0.05458, 0.6571, 0.03357, 0.5462, 0.04357, 0.5585, 0.02948, 0.5524, 0.01805, 0.5663, 0.02948, 0.5524, 0.03152, 0.5593, 0.03152, 0.5593, 0.02948, 0.5524, 0.04357, 0.5585, 0.5662, 0.7139, 0.5496, 0.7069, 0.5764, 0.7074, 0.5764, 0.7074, 0.5835, 0.7259, 0.5662, 0.7139, 0.5492, 0.7391, 0.5662, 0.7139, 0.5519, 0.7451, 0.5519, 0.7558, 0.6137, 0.9317, 0.6202, 0.9247, 0.5519, 0.7451, 0.0225, 0.6091, 0.0159, 0.6298, 0.0, 0.0, 0.05458, 0.6571, 0.01805, 0.5663, 0.02488, 0.579, 0.5125, 0.716, 0.4507, 0.7067, 0.3889, 0.6975, 0.2653, 0.679, 0.1417, 0.6605, 0.01806, 0.642, 0.03145, 0.6479, 0.05458, 0.6571, 0.06122, 0.6205, 0.5713, 0.6894, 0.5727, 0.6795, 0.03357, 0.5462, 0.02948, 0.5524, 0.01805, 0.5663, 0.585, 0.6952, 0.5713, 0.6894, 0.6109, 0.7535, 0.633, 0.718, 0.6064, 0.7061, 0.0159, 0.6298, 0.01806, 0.642, 0.0, 0.0, 0.5519, 0.7558, 0.0225, 0.6091, 0.1417, 0.6605, 0.2653, 0.679, 0.6137, 0.9317, 0.5519, 0.7558, 0.2653, 0.679, 0.3889, 0.6975, 0.5176, 0.7376, 0.537, 0.7402, 0.3889, 0.6975, 0.4507, 0.7067, 0.537, 0.7402, 0.6137, 0.9317, 0.3889, 0.6975, 0.5125, 0.716, 0.5176, 0.7376, 0.4507, 0.7067])
me_untitled_010.materials.append(mat_asteroid_001)
me_untitled_010.use_remesh_preserve_volume = False
me_untitled_010.use_remesh_preserve_attributes = False
me_untitled_010.use_mirror_vertex_groups = False
me_untitled_010.update()
me_untitled_010.normals_split_custom_set([tuple(v) for v in zip(*[iter([-0.5174, -0.8105, -0.2746, 0.0559, -0.7888, -0.612, -0.1069, -0.9143, -0.3908, -0.7381, -0.6488, -0.1854, -0.4137, -0.9004, 0.1348, -0.5655, -0.7381, 0.368, -0.3875, -0.7025, 0.597, -0.5655, -0.7381, 0.368, -0.4527, -0.8294, 0.3272, -0.1069, -0.9143, -0.3908, 0.05592, -0.7888, -0.6121, 0.4743, -0.6279, -0.6171, -0.7694, -0.403, 0.4956, -0.4489, -0.04302, 0.8925, -0.6596, 0.3838, 0.6462, -0.5655, -0.7381, 0.368, -0.4137, -0.9004, 0.1348, -0.4527, -0.8294, 0.3272, -0.4218, -0.3663, 0.8294, -0.5135, -0.6089, 0.6046, -0.6918, -0.6005, 0.401, -0.5148, -0.6281, 0.5834, -0.4489, -0.04301, 0.8926, 0.1407, -0.7479, 0.6488, -0.5135, -0.6089, 0.6046, -0.6399, -0.7569, -0.1325, -0.6917, -0.6006, 0.401, -0.5187, -0.7135, 0.4709, -0.5135, -0.6089, 0.6046, 0.1407, -0.7478, 0.6488, -0.3187, -0.9415, -0.1099, -0.7123, -0.6753, 0.1914, -0.5174, -0.8105, -0.2746, -0.1499, -0.9791, -0.1378, -0.1069, -0.9143, -0.3908, -0.09897, -0.8569, -0.5059, -0.5174, -0.8105, -0.2746, -0.1069, -0.9143, -0.3907, -0.3187, -0.9415, -0.1099, -0.533, -0.8461, 0.006092, -0.3056, -0.9506, 0.05474, -0.3477, -0.8823, -0.3173, -0.3477, -0.8823, -0.3173, -0.1499, -0.9791, -0.1377, -0.09897, -0.8569, -0.5059, -0.4137, -0.9004, 0.1348, -0.7381, -0.6487, -0.1854, -0.3187, -0.9415, -0.1099, -0.3477, -0.8823, -0.3173, -0.3056, -0.9506, 0.05472, -0.1499, -0.9791, -0.1378, -0.09899, -0.8569, -0.5058, -0.1069, -0.9143, -0.3908, 0.2575, -0.5649, -0.784, -0.7694, -0.403, 0.4956, -0.9673, -0.1883, 0.1699, -0.4489, -0.043, 0.8925, -0.5187, -0.7135, 0.4709, 0.1384, -0.7498, 0.647, -0.4489, -0.04301, 0.8925, -0.5149, -0.6281, 0.5834, -0.6596, 0.3839, 0.6462, -0.4489, -0.04302, 0.8926, -0.7381, -0.6487, -0.1854, -0.5655, -0.7381, 0.368, -0.5149, -0.6281, 0.5834, -0.6692, -0.728, -0.1489, -0.7381, -0.6487, -0.1854, -0.5149, -0.6281, 0.5834, -0.805, -0.5924, -0.03216, -0.7123, -0.6753, 0.1914, -0.3187, -0.9415, -0.1098, -0.9626, -0.2266, 0.1488, -0.7123, -0.6753, 0.1914, -0.805, -0.5924, -0.0322, -0.533, -0.8461, 0.006071, -0.4527, -0.8294, 0.3272, -0.3056, -0.9506, 0.05475, -0.3875, -0.7024, 0.597, -0.4218, -0.3663, 0.8294, -0.7166, -0.4919, 0.4945, -0.7167, -0.4919, 0.4944, -0.9673, -0.1883, 0.17, -0.7694, -0.4029, 0.4956, 0.4346, -0.4677, -0.7697, -0.06981, -0.4434, -0.8936, 0.4813, -0.7485, -0.4562, -0.08201, -0.6353, -0.7679, 0.2575, -0.5649, -0.784, 0.2217, -0.5111, -0.8305, 0.5605, -0.554, -0.6156, 0.4347, -0.4676, -0.7697, 0.4813, -0.7484, -0.4562, 0.6253, -0.2632, -0.7347, -0.06979, -0.4434, -0.8936, 0.2575, -0.5649, -0.784, 0.4743, -0.6279, -0.6171, 0.5605, -0.554, -0.6156, 0.4813, -0.7485, -0.4562, 0.4743, -0.6279, -0.6171, 0.05592, -0.7888, -0.6121, 0.5605, -0.554, -0.6155, 0.1407, -0.7479, 0.6488, -0.5135, -0.6089, 0.6046, -0.5262, -0.6896, 0.4976, -0.5149, -0.6281, 0.5835, 0.1407, -0.7479, 0.6488, -0.5261, -0.6896, 0.4976, -0.9673, -0.1883, 0.1699, -0.6918, -0.6005, 0.401, -0.6399, -0.7569, -0.1325, -0.9673, -0.1883, 0.1699, -0.5187, -0.7135, 0.4709, -0.4489, -0.04301, 0.8925, -0.4302, -0.8071, 0.4044, -0.2509, -0.7121, 0.6557, -0.3875, -0.7024, 0.597, -0.5261, -0.6896, 0.4977, -0.5135, -0.6089, 0.6046, -0.6898, -0.4532, 0.5646, -0.6596, 0.3838, 0.6462, -0.5149, -0.6281, 0.5834, -0.5655, -0.7381, 0.368, -0.7694, -0.403, 0.4955, -0.6596, 0.3838, 0.6462, -0.5654, -0.7381, 0.368, 0.2575, -0.5649, -0.784, 0.4743, -0.6279, -0.6171, 0.6253, -0.2632, -0.7347, 0.2575, -0.5649, -0.784, -0.1069, -0.9143, -0.3908, 0.4743, -0.6279, -0.6171, -0.7694, -0.403, 0.4956, -0.3875, -0.7025, 0.597, -0.7166, -0.4919, 0.4944, -0.3875, -0.7024, 0.597, -0.7694, -0.403, 0.4956, -0.5655, -0.7381, 0.368, -0.4302, -0.8071, 0.4044, -0.3875, -0.7024, 0.597, -0.4527, -0.8295, 0.3272, -0.4302, -0.8071, 0.4044, -0.4527, -0.8294, 0.3272, -0.533, -0.8461, 0.006065, -0.4137, -0.9004, 0.1348, -0.3056, -0.9506, 0.05474, -0.4527, -0.8294, 0.3272, -0.3056, -0.9506, 0.05473, -0.4137, -0.9004, 0.1348, -0.1499, -0.9791, -0.1377, -0.5188, -0.7135, 0.4709, -0.6399, -0.757, -0.1325, -0.5135, -0.6089, 0.6046, -0.5188, -0.7135, 0.4709, -0.9673, -0.1883, 0.1699, -0.6399, -0.7569, -0.1325, 0.6253, -0.2632, -0.7347, 0.4743, -0.6279, -0.6171, 0.4813, -0.7484, -0.4562, -0.0698, -0.4434, -0.8936, 0.6253, -0.2632, -0.7347, 0.4813, -0.7485, -0.4562, -0.08203, -0.6353, -0.7679, -0.09898, -0.8569, -0.5059, 0.2575, -0.5649, -0.7839, -0.6918, -0.6006, 0.401, -0.9673, -0.1883, 0.17, -0.7166, -0.4919, 0.4944, -0.6917, -0.6006, 0.401, -0.7167, -0.4918, 0.4945, -0.4218, -0.3663, 0.8294, 0.2217, -0.5111, -0.8305, 0.2575, -0.5649, -0.7839, 0.443, -0.4401, -0.7811, 0.4346, -0.4676, -0.7697, 0.4429, -0.4401, -0.7811, -0.06981, -0.4434, -0.8936, -0.06979, -0.4434, -0.8936, 0.4429, -0.4401, -0.7811, 0.2575, -0.5649, -0.784, -0.3187, -0.9415, -0.1099, -0.1069, -0.9143, -0.3908, -0.1499, -0.9791, -0.1378, -0.1499, -0.9791, -0.1378, -0.4137, -0.9004, 0.1348, -0.3187, -0.9415, -0.1099, -0.805, -0.5924, -0.03218, -0.3187, -0.9415, -0.1099, -0.7381, -0.6487, -0.1854, -0.9346, -0.08382, -0.3456, -0.7917, -0.6104, -0.02629, 0.2138, -0.2203, -0.9517, -0.8989, -0.4031, -0.1715, -0.1446, -0.2055, -0.9679, -0.5898, 0.7977, -0.1257, -0.9209, -0.1553, -0.3576, 0.009459, 0.996, -0.08892, 0.507, 0.8185, 0.2704, -0.2948, 0.6464, -0.7038, 0.08946, 0.8116, -0.5773, -0.3975, 0.7686, -0.5013, -0.3975, 0.7686, -0.5013, -0.3975, 0.7686, -0.5013, -0.3975, 0.7686, -0.5013, -0.3167, 0.9418, -0.1125, -0.1193, 0.9778, -0.172, 0.852, 0.1891, 0.4883, 0.7002, 0.1572, 0.6965, 0.9323, 0.1518, 0.3282, 0.937, 0.2926, -0.1908, 0.822, -0.007699, 0.5694, 0.8404, -0.5384, 0.06261, 0.9548, -0.242, -0.1728, 0.7935, 0.6001, -0.1012, 0.6704, 0.7348, -0.1036, 0.6827, 0.7268, -0.0757, 0.7997, 0.6003, 0.009815, 0.7367, 0.621, -0.2677, -0.7746, -0.1743, 0.608, -0.9013, 0.4214, -0.1002, -0.9019, 0.3152, -0.2953, -0.9931, 0.107, -0.04782, -0.964, -0.2441, -0.1057, -0.6559, 0.5325, 0.535, -0.6317, 0.7744, -0.03481, -0.4119, 0.9105, -0.03786, -0.7801, 0.6233, -0.05498, -0.6815, 0.7312, 0.03046, -0.2187, 0.8616, -0.458, -0.4305, 0.8994, -0.07591, -0.5261, 0.8113, 0.2549, -0.2048, 0.8088, 0.5513, 0.08737, 0.9888, 0.1213, -0.7964, 0.5077, -0.3285, -0.4365, 0.6117, -0.6598, -0.1691, 0.9852, 0.0267, 0.429, 0.8896, -0.1566, -0.1724, 0.9714, -0.1633, -0.1568, 0.9616, 0.2251])] * 3)])
me_untitled_011 = bpy.data.meshes.new('Untitled.011')
me_untitled_011.from_pydata([(-0.2297, 0.3581, -0.4446), (0.2695, -0.09976, -0.09062), (-0.807, -0.1944, -0.1107), (0.2428, 0.7226, 0.04103), (1.179, -0.5607, 0.2416), (0.2747, 0.1548, -0.2315), (0.9131, -0.6899, 0.1987), (-0.2151, -0.3715, -0.4865), (0.2149, -0.4706, -0.1323), (-0.5958, -0.2259, -0.3963), (0.5517, 0.2883, 0.0243), (1.291, 0.3797, 0.6621), (-0.5179, -0.5592, -0.104), (-0.6496, -0.4655, 0.2288), (-0.8191, 0.2505, 0.02393), (-0.4593, 0.1794, -0.4721), (-0.3872, 0.4477, -0.2389), (-0.4269, -0.08664, -0.5281), (1.165, 0.3262, 0.4206), (0.6015, 0.05801, 0.04123), (0.4786, -0.1819, -0.03788), (0.1176, -0.1478, -0.3911), (0.1643, 0.06907, -0.3571), (-0.003072, 0.4789, -0.2158), (0.7634, 0.6999, 0.2227), (0.4941, -0.636, 0.1139), (-0.4875, -0.625, 0.2243), (0.985, 0.1429, 0.2137), (-0.7641, 0.09291, -0.2225), (-0.4805, -0.4524, -0.3777), (0.7401, -0.3895, 0.102), (-0.1805, -0.5859, -0.2619), (0.499, -0.4103, 0.02344), (-0.7131, -0.3691, -0.1078), (-0.5035, 0.5702, 0.02009), (-0.8253, -0.3373, 0.1975), (1.089, -0.09807, 0.199), (-0.9027, 0.03196, 0.1689), (0.2969, -0.2917, -0.1567), (-0.3161, 0.0786, -0.5395), (1.043, 0.672, 0.4788), (-0.1366, -0.1591, 1.721), (-0.5425, 0.3447, -0.2796), (-0.1807, 0.6255, -0.04277), (0.4396, 0.07565, -0.07456), (0.5298, -0.7061, 0.2051), (0.3553, 0.4464, -0.06925), (0.4053, -0.4199, -0.04334), (-0.7511, -0.3828, 0.1503)], [], [(0, 46, 22), (27, 24, 18), (17, 7, 29), (19, 10, 27), (46, 5, 22), (30, 4, 6), (9, 28, 17), (21, 8, 7), (39, 21, 7), (21, 38, 8), (6, 45, 30), (9, 2, 28), (10, 24, 27), (23, 24, 46), (12, 33, 29), (31, 12, 29), (13, 48, 12), (4, 30, 36), (15, 17, 28), (42, 16, 0), (23, 46, 0), (0, 22, 39), (0, 39, 15), (44, 10, 19), (45, 32, 30), (2, 37, 28), (44, 20, 1), (44, 19, 20), (21, 1, 38), (5, 1, 22), (39, 22, 21), (22, 1, 21), (16, 23, 0), (3, 24, 23), (26, 13, 12), (42, 28, 14), (37, 14, 28), (9, 17, 29), (9, 29, 33), (30, 32, 19), (30, 19, 36), (29, 7, 31), (7, 8, 31), (20, 19, 32), (38, 47, 8), (33, 2, 9), (35, 37, 2), (42, 15, 28), (42, 0, 15), (35, 2, 33), (27, 36, 19), (32, 38, 20), (38, 1, 20), (17, 39, 7), (15, 39, 17), (18, 24, 40), (18, 40, 11), (42, 34, 16), (16, 43, 23), (43, 16, 34), (46, 44, 5), (5, 44, 1), (45, 25, 32), (46, 24, 10), (46, 10, 44), (32, 47, 38), (47, 32, 25), (12, 48, 33), (48, 35, 33), (40, 24, 14, 37, 11), (27, 18, 11), (48, 13, 35), (36, 13, 26, 4), (12, 31, 8, 47), (6, 4, 26, 45), (23, 43, 3), (14, 34, 42), (43, 34, 3), (3, 34, 14, 24), (27, 35, 13, 36), (26, 12, 47, 25, 45), (35, 27, 11, 37)])
_uv = me_untitled_011.uv_layers.new(name='UVChannel_1')
_uv.uv.foreach_set('vector', [0.522, 0.9102, 0.482, 0.897, 0.5108, 0.8831, 0.4525, 0.8616, 0.4482, 0.8987, 0.4331, 0.867, 0.4776, 0.7454, 0.4916, 0.7214, 0.5009, 0.7364, 0.479, 0.8665, 0.4751, 0.8817, 0.4525, 0.8616, 0.482, 0.897, 0.4995, 0.8843, 0.5108, 0.8831, 0.4814, 0.8356, 0.4558, 0.8171, 0.4727, 0.8114, 0.4918, 0.7513, 0.4912, 0.7795, 0.4776, 0.7454, 0.5208, 0.8748, 0.5198, 0.8488, 0.5468, 0.8744, 0.5373, 0.9014, 0.5208, 0.8748, 0.5468, 0.8744, 0.5208, 0.8748, 0.5101, 0.8574, 0.5198, 0.8488, 0.5765, 0.6481, 0.5625, 0.6694, 0.5538, 0.6462, 0.4918, 0.7513, 0.5066, 0.7672, 0.4912, 0.7795, 0.4751, 0.8817, 0.4482, 0.8987, 0.4525, 0.8616, 0.502, 0.9113, 0.4482, 0.8987, 0.482, 0.897, 0.5176, 0.7376, 0.5115, 0.7548, 0.5009, 0.7364, 0.5125, 0.716, 0.5176, 0.7376, 0.5009, 0.7364, 0.5327, 0.754, 0.525, 0.7599, 0.5176, 0.7376, 0.4558, 0.8171, 0.4814, 0.8356, 0.4538, 0.8456, 0.5384, 0.9126, 0.5492, 0.8993, 0.5532, 0.9323, 0.5324, 0.928, 0.5207, 0.9261, 0.522, 0.9102, 0.502, 0.9113, 0.482, 0.897, 0.522, 0.9102, 0.522, 0.9102, 0.5108, 0.8831, 0.5373, 0.9014, 0.522, 0.9102, 0.5373, 0.9014, 0.5384, 0.9126, 0.4892, 0.8739, 0.4751, 0.8817, 0.479, 0.8665, 0.5625, 0.6694, 0.5436, 0.6585, 0.5538, 0.6462, 0.5066, 0.7672, 0.5168, 0.7892, 0.4912, 0.7795, 0.01621, 0.4664, 0.03169, 0.459, 0.02961, 0.4727, 0.4892, 0.8739, 0.479, 0.8665, 0.4944, 0.8576, 0.03735, 0.492, 0.02961, 0.4727, 0.04182, 0.4713, 0.01457, 0.4822, 0.02961, 0.4727, 0.02259, 0.4918, 0.5373, 0.9014, 0.5108, 0.8831, 0.5208, 0.8748, 0.02259, 0.4918, 0.02961, 0.4727, 0.03735, 0.492, 0.5207, 0.9261, 0.502, 0.9113, 0.522, 0.9102, 0.4759, 0.9173, 0.4482, 0.8987, 0.502, 0.9113, 0.537, 0.7402, 0.5327, 0.754, 0.5176, 0.7376, 0.5324, 0.928, 0.5532, 0.9323, 0.5444, 0.9507, 0.5168, 0.7892, 0.5045, 0.805, 0.4912, 0.7795, 0.4918, 0.7513, 0.4776, 0.7454, 0.5009, 0.7364, 0.4918, 0.7513, 0.5009, 0.7364, 0.5115, 0.7548, 0.4814, 0.8356, 0.498, 0.8428, 0.479, 0.8665, 0.4814, 0.8356, 0.479, 0.8665, 0.4538, 0.8456, 0.5009, 0.7364, 0.4916, 0.7214, 0.5125, 0.716, 0.4916, 0.7214, 0.5126, 0.6895, 0.5125, 0.716, 0.4944, 0.8576, 0.479, 0.8665, 0.498, 0.8428, 0.5101, 0.8574, 0.5058, 0.8455, 0.5198, 0.8488, 0.5115, 0.7548, 0.5066, 0.7672, 0.4918, 0.7513, 0.5258, 0.7663, 0.5168, 0.7892, 0.5066, 0.7672, 0.5324, 0.928, 0.5384, 0.9126, 0.5532, 0.9323, 0.5324, 0.928, 0.522, 0.9102, 0.5384, 0.9126, 0.5258, 0.7663, 0.5066, 0.7672, 0.5115, 0.7548, 0.4525, 0.8616, 0.4538, 0.8456, 0.479, 0.8665, 0.498, 0.8428, 0.5101, 0.8574, 0.4944, 0.8576, 0.04182, 0.4713, 0.02961, 0.4727, 0.03169, 0.459, 0.5492, 0.8993, 0.5373, 0.9014, 0.5468, 0.8744, 0.5384, 0.9126, 0.5373, 0.9014, 0.5492, 0.8993, 0.4331, 0.867, 0.4482, 0.8987, 0.4283, 0.8891, 0.4331, 0.867, 0.4283, 0.8891, 0.4169, 0.8666, 0.5324, 0.928, 0.5151, 0.944, 0.5207, 0.9261, 0.5207, 0.9261, 0.5001, 0.9294, 0.502, 0.9113, 0.5001, 0.9294, 0.5207, 0.9261, 0.5151, 0.944, 0.482, 0.897, 0.4892, 0.8739, 0.4995, 0.8843, 0.01457, 0.4822, 0.01621, 0.4664, 0.02961, 0.4727, 0.03357, 0.5462, 0.02948, 0.5524, 0.01589, 0.5592, 0.482, 0.897, 0.4482, 0.8987, 0.4751, 0.8817, 0.482, 0.897, 0.4751, 0.8817, 0.4892, 0.8739, 0.498, 0.8428, 0.5058, 0.8455, 0.5101, 0.8574, 0.01805, 0.5663, 0.01589, 0.5592, 0.02948, 0.5524, 0.5176, 0.7376, 0.525, 0.7599, 0.5115, 0.7548, 0.525, 0.7599, 0.5258, 0.7663, 0.5115, 0.7548, 0.4283, 0.8891, 0.4482, 0.8987, 0.5045, 0.805, 0.5168, 0.7892, 0.4169, 0.8666, 0.4525, 0.8616, 0.4331, 0.867, 0.4169, 0.8666, 0.525, 0.7599, 0.5327, 0.754, 0.5258, 0.7663, 0.4538, 0.8456, 0.5327, 0.754, 0.537, 0.7402, 0.4558, 0.8171, 0.5176, 0.7376, 0.5125, 0.716, 0.5198, 0.8488, 0.5058, 0.8455, 0.5765, 0.6481, 0.4558, 0.8171, 0.537, 0.7402, 0.5625, 0.6694, 0.502, 0.9113, 0.5001, 0.9294, 0.4759, 0.9173, 0.5444, 0.9507, 0.5151, 0.944, 0.5324, 0.928, 0.5001, 0.9294, 0.5151, 0.944, 0.4759, 0.9173, 0.4759, 0.9173, 0.5151, 0.944, 0.5444, 0.9507, 0.4482, 0.8987, 0.4525, 0.8616, 0.5258, 0.7663, 0.5327, 0.754, 0.4538, 0.8456, 0.537, 0.7402, 0.5176, 0.7376, 0.01805, 0.5663, 0.02948, 0.5524, 0.5625, 0.6694, 0.5258, 0.7663, 0.4525, 0.8616, 0.4169, 0.8666, 0.5168, 0.7892])
me_untitled_011.materials.append(mat_asteroid_001)
me_untitled_011.use_remesh_preserve_volume = False
me_untitled_011.use_remesh_preserve_attributes = False
me_untitled_011.use_mirror_vertex_groups = False
me_untitled_011.update()
me_untitled_011.normals_split_custom_set([tuple(v) for v in zip(*[iter([0.04873, 0.6053, -0.7945, 0.48, 0.2931, -0.8269, 0.634, 0.07239, -0.7699, 0.4961, 0.23, -0.8373, 0.4618, 0.4498, -0.7645, 0.7371, 0.2836, -0.6134, -0.332, -0.06984, -0.9407, 0.1395, -0.4319, -0.8911, -0.4261, -0.626, -0.6531, 0.4673, 0.01533, -0.884, 0.4926, 0.1184, -0.8622, 0.4961, 0.23, -0.8373, 0.48, 0.2931, -0.8269, 0.7155, -0.004256, -0.6986, 0.634, 0.07241, -0.7699, 0.2505, -0.1708, -0.9529, 0.6392, -0.1516, -0.7539, 0.1495, -0.3177, -0.9363, -0.663, -0.2164, -0.7167, -0.8107, 0.1976, -0.551, -0.332, -0.06986, -0.9407, 0.6018, -0.1329, -0.7875, 0.5605, -0.554, -0.6156, 0.1395, -0.4319, -0.8911, 0.02887, 0.144, -0.9892, 0.6018, -0.1329, -0.7875, 0.1395, -0.4319, -0.8911, 0.6018, -0.1329, -0.7875, 0.6326, -0.08474, -0.7698, 0.5605, -0.554, -0.6155, 0.1495, -0.3177, -0.9363, 0.2217, -0.5111, -0.8305, 0.2506, -0.1708, -0.9529, -0.663, -0.2164, -0.7167, -0.8906, -0.2385, -0.3873, -0.8108, 0.1976, -0.551, 0.4925, 0.1184, -0.8622, 0.4618, 0.4498, -0.7645, 0.4961, 0.23, -0.8373, 0.1645, 0.7089, -0.6859, 0.4618, 0.4498, -0.7645, 0.48, 0.2931, -0.8269, -0.5174, -0.8105, -0.2746, -0.7519, -0.5708, -0.3299, -0.4261, -0.626, -0.6531, 0.0559, -0.7888, -0.6121, -0.5174, -0.8105, -0.2746, -0.4261, -0.6261, -0.6531, -0.5009, -0.8438, 0.1927, -0.6097, -0.7912, -0.04847, -0.5174, -0.8105, -0.2746, 0.6393, -0.1517, -0.7539, 0.2506, -0.1708, -0.9529, 0.5374, 0.1108, -0.836, -0.4626, 0.3424, -0.8177, -0.332, -0.06984, -0.9407, -0.8107, 0.1976, -0.551, -0.5377, 0.6126, -0.5793, -0.2439, 0.8017, -0.5457, 0.04871, 0.6053, -0.7945, 0.1645, 0.7089, -0.6859, 0.48, 0.293, -0.8269, 0.04874, 0.6053, -0.7945, 0.04875, 0.6053, -0.7945, 0.634, 0.07242, -0.7699, 0.02886, 0.144, -0.9892, 0.04875, 0.6053, -0.7945, 0.02888, 0.144, -0.9892, -0.4626, 0.3424, -0.8177, 0.5473, -0.05283, -0.8353, 0.4925, 0.1184, -0.8622, 0.4673, 0.01533, -0.884, 0.2217, -0.5111, -0.8305, 0.5003, -0.2543, -0.8277, 0.2506, -0.1708, -0.9529, -0.8906, -0.2385, -0.3872, -0.9906, 0.02386, -0.135, -0.8108, 0.1976, -0.551, 0.5473, -0.05279, -0.8353, 0.5568, -0.05364, -0.8289, 0.6266, -0.005106, -0.7793, 0.5473, -0.0528, -0.8353, 0.4673, 0.01532, -0.884, 0.5568, -0.05366, -0.8289, 0.6018, -0.1329, -0.7875, 0.6267, -0.005113, -0.7793, 0.6326, -0.08477, -0.7698, 0.7155, -0.004267, -0.6985, 0.6267, -0.005109, -0.7793, 0.634, 0.07243, -0.7699, 0.02887, 0.1439, -0.9892, 0.634, 0.07242, -0.7699, 0.6018, -0.1329, -0.7875, 0.634, 0.07242, -0.7699, 0.6267, -0.00511, -0.7793, 0.6018, -0.1329, -0.7875, -0.2439, 0.8017, -0.5457, 0.1645, 0.7089, -0.6859, 0.04877, 0.6053, -0.7945, 0.1746, 0.6585, -0.732, 0.4618, 0.4498, -0.7645, 0.1645, 0.7089, -0.6859, -0.7122, -0.6753, 0.1914, -0.5009, -0.8438, 0.1927, -0.5174, -0.8105, -0.2746, -0.5377, 0.6126, -0.5793, -0.8108, 0.1976, -0.551, -0.8627, 0.3944, -0.3167, -0.9906, 0.02386, -0.135, -0.8627, 0.3944, -0.3167, -0.8107, 0.1976, -0.551, -0.663, -0.2164, -0.7167, -0.332, -0.06985, -0.9407, -0.4261, -0.6261, -0.6531, -0.663, -0.2164, -0.7167, -0.4261, -0.6261, -0.6531, -0.7519, -0.5708, -0.3299, 0.2505, -0.1708, -0.9529, 0.5003, -0.2542, -0.8277, 0.4673, 0.01533, -0.884, 0.2506, -0.1708, -0.9529, 0.4673, 0.01532, -0.884, 0.5374, 0.1107, -0.836, -0.4261, -0.6261, -0.6531, 0.1395, -0.4319, -0.8911, 0.05591, -0.7888, -0.6121, 0.1396, -0.4319, -0.8911, 0.5605, -0.554, -0.6155, 0.05593, -0.7888, -0.6121, 0.5568, -0.05366, -0.8289, 0.4673, 0.01531, -0.884, 0.5002, -0.2542, -0.8277, 0.6326, -0.08477, -0.7699, 0.4346, -0.4677, -0.7697, 0.5605, -0.554, -0.6155, -0.7519, -0.5708, -0.3299, -0.8906, -0.2385, -0.3873, -0.663, -0.2164, -0.7167, -0.8013, -0.5982, -0.01098, -0.9906, 0.02387, -0.135, -0.8906, -0.2385, -0.3872, -0.5377, 0.6126, -0.5793, -0.4626, 0.3424, -0.8177, -0.8107, 0.1976, -0.551, -0.5377, 0.6126, -0.5793, 0.04875, 0.6053, -0.7945, -0.4626, 0.3424, -0.8177, -0.8013, -0.5982, -0.01096, -0.8906, -0.2385, -0.3873, -0.7519, -0.5708, -0.3299, 0.4961, 0.23, -0.8373, 0.5374, 0.1107, -0.836, 0.4673, 0.01534, -0.884, 0.5003, -0.2542, -0.8277, 0.6326, -0.08478, -0.7698, 0.5568, -0.05368, -0.8289, 0.6326, -0.08477, -0.7699, 0.6267, -0.005114, -0.7793, 0.5568, -0.05366, -0.8289, -0.332, -0.06985, -0.9407, 0.02886, 0.144, -0.9892, 0.1396, -0.4319, -0.8911, -0.4626, 0.3424, -0.8177, 0.02885, 0.144, -0.9892, -0.3319, -0.06986, -0.9407, 0.7371, 0.2836, -0.6134, 0.4618, 0.4498, -0.7645, 0.7156, 0.4396, -0.5428, 0.7371, 0.2836, -0.6134, 0.7156, 0.4396, -0.5429, 0.9068, 0.2717, -0.3224, -0.5377, 0.6126, -0.5793, -0.4284, 0.7495, -0.5047, -0.2439, 0.8017, -0.5457, -0.2439, 0.8017, -0.5457, -0.1419, 0.7569, -0.638, 0.1645, 0.7089, -0.6859, -0.1419, 0.7569, -0.638, -0.2439, 0.8017, -0.5457, -0.4284, 0.7495, -0.5047, 0.48, 0.2931, -0.8269, 0.5473, -0.05282, -0.8353, 0.7155, -0.004265, -0.6986, 0.7155, -0.004266, -0.6986, 0.5473, -0.05282, -0.8353, 0.6267, -0.005095, -0.7793, 0.2217, -0.511, -0.8305, 0.443, -0.4401, -0.7811, 0.5002, -0.2543, -0.8277, 0.48, 0.293, -0.8269, 0.4617, 0.4498, -0.7645, 0.4925, 0.1184, -0.8622, 0.48, 0.2931, -0.8269, 0.4925, 0.1184, -0.8622, 0.5473, -0.05279, -0.8353, 0.5002, -0.2543, -0.8277, 0.4346, -0.4677, -0.7697, 0.6326, -0.08478, -0.7699, 0.4346, -0.4677, -0.7697, 0.5003, -0.2543, -0.8277, 0.443, -0.4401, -0.7811, -0.5174, -0.8105, -0.2746, -0.6097, -0.7912, -0.04846, -0.7519, -0.5708, -0.3299, -0.6097, -0.7912, -0.04847, -0.8013, -0.5982, -0.01095, -0.7519, -0.5708, -0.3299, -0.1766, 0.7091, 0.6827, -0.2738, 0.7278, 0.6288, -0.4855, 0.6232, 0.6132, -0.4725, 0.4222, 0.7736, -0.1108, 0.5234, 0.8449, 0.8242, -0.3468, -0.4476, 0.8753, -0.2956, -0.3827, 0.9156, -0.3777, -0.1379, -0.4975, -0.8585, -0.1246, -0.3468, -0.9321, -0.1046, -0.7829, -0.5817, -0.2206, 0.1527, 0.1997, 0.9679, -0.2226, 0.1951, 0.9552, 0.1113, -0.1782, 0.9777, 0.1543, -0.3288, 0.9317, -0.1218, -0.9705, 0.2082, 0.2453, -0.9694, -0.003748, -0.009937, -0.9956, 0.09292, 0.0852, -0.8611, 0.5013, -0.0004806, -0.4077, 0.9131, 0.3929, -0.3806, 0.8371, -0.07674, -0.5017, 0.8616, -0.2894, -0.3835, 0.877, -0.004917, 0.6034, -0.7974, -0.08842, 0.6617, -0.7445, 0.07706, 0.8316, -0.55, -0.7916, 0.4266, -0.4375, -0.6769, 0.6543, -0.3372, -0.6227, 0.514, -0.5899, -0.08988, 0.9742, -0.2068, -0.3085, 0.9027, -0.2999, -0.02568, 0.9975, -0.06567, -0.1517, 0.5366, 0.8301, -0.1469, 0.5729, 0.8064, -0.4083, 0.4113, 0.815, 0.05867, 0.4249, 0.9034, -0.07862, 0.1667, 0.9829, -0.3676, 0.2377, 0.8991, -0.1135, -0.2007, 0.9731, 0.1471, -0.09887, 0.9842, -0.2062, -0.8172, -0.5382, -0.05414, -0.6275, -0.7768, -0.067, -0.7638, -0.6419, 0.5616, -0.6268, -0.5401, 0.1854, -0.639, -0.7466, -0.3779, -0.7833, 0.4935, 0.1302, -0.5813, 0.8032, 0.2101, -0.4142, 0.8856, -0.1245, -0.4886, 0.8636])] * 3)])
me_untitled_012 = bpy.data.meshes.new('Untitled.012')
me_untitled_012.from_pydata([(-0.01746, -0.8009, 0.629), (0.7055, 0.4728, -0.3914), (-0.2383, 0.2606, -0.2594), (-0.3608, -0.414, 0.5177), (0.006797, 0.6252, 0.007726), (-0.4274, -0.2475, 0.3199), (-0.3854, 0.3046, 0.5593), (-0.1869, -0.7153, -0.2036), (-0.3564, 0.0007592, -0.4085), (-0.4171, 0.03373, 0.2097), (-0.004781, -0.8844, 0.1185), (-0.3052, -0.5576, 0.1579), (-0.05651, -0.6817, -0.1387), (-0.08207, 0.6714, 0.3351), (-0.1476, -0.7867, 0.192), (0.4596, 0.2291, -0.6483), (-0.02485, -0.8748, -0.2082), (0.3015, 0.8074, 0.0388), (-0.2419, 0.5175, 0.5476), (0.5028, 0.803, -0.05066), (-0.04086, 0.3204, -0.4124), (-0.3626, -0.5871, -0.235), (-0.44, -0.2178, -0.2636), (0.004264, -0.709, 0.02093), (-0.1763, -0.6261, 0.538), (0.2851, 0.8695, 0.2387), (-0.2814, -0.6469, 0.09766), (0.06342, -0.7875, -0.07035), (-0.07987, 0.0949, -0.7121), (0.282, 0.3757, -0.4752), (-0.4442, -0.1089, 0.4892), (-0.2994, 0.3089, 0.1848), (-0.2884, -0.6325, -0.2821), (0.04583, -0.9339, -0.001622), (0.6041, 0.6379, -0.221)], [], [(30, 6, 9), (17, 19, 20), (20, 2, 4), (19, 34, 1, 15), (22, 21, 5), (2, 18, 13), (14, 0, 24), (11, 3, 5), (21, 11, 5), (8, 2, 28), (9, 6, 31), (20, 19, 29), (11, 24, 3), (9, 31, 8), (32, 7, 26), (12, 26, 7), (14, 23, 10), (13, 4, 2), (23, 14, 26), (14, 24, 11), (29, 19, 15), (7, 16, 12), (17, 20, 4), (4, 13, 25), (6, 18, 31), (21, 32, 11), (8, 22, 9), (22, 5, 9), (12, 23, 26), (27, 12, 16), (4, 25, 17), (25, 19, 17), (26, 14, 11), (11, 32, 26), (27, 33, 23), (12, 27, 23), (28, 2, 20), (30, 9, 5), (3, 30, 5), (2, 31, 18), (8, 31, 2), (33, 10, 23), (21, 22, 8, 28, 32), (29, 28, 20), (29, 15, 16, 7), (15, 1, 33, 27, 16), (0, 25, 13, 3, 24), (0, 14, 19, 25), (34, 10, 33, 1), (10, 34, 19, 14), (30, 3, 13, 18, 6), (7, 32, 28, 29)])
_uv = me_untitled_012.uv_layers.new(name='UVChannel_1')
_uv.uv.foreach_set('vector', [0.5609, 0.8026, 0.565, 0.8269, 0.5434, 0.81, 0.4713, 0.9591, 0.4638, 0.9471, 0.5151, 0.944, 0.5151, 0.944, 0.5235, 0.9581, 0.492, 0.9662, 0.4638, 0.9471, 0.4698, 0.9322, 0.4759, 0.9173, 0.502, 0.9113, 0.5168, 0.7892, 0.5258, 0.7663, 0.5527, 0.7942, 0.5158, 0.8324, 0.5677, 0.8411, 0.5615, 0.8593, 0.5519, 0.7558, 0.5802, 0.7589, 0.5711, 0.7689, 0.5477, 0.7725, 0.5651, 0.7843, 0.5527, 0.7942, 0.5258, 0.7663, 0.5477, 0.7725, 0.5527, 0.7942, 0.5444, 0.9507, 0.5235, 0.9581, 0.5324, 0.928, 0.5434, 0.81, 0.565, 0.8269, 0.5422, 0.8286, 0.5151, 0.944, 0.4638, 0.9471, 0.5001, 0.9294, 0.5477, 0.7725, 0.5711, 0.7689, 0.5651, 0.7843, 0.5434, 0.81, 0.5422, 0.8286, 0.5045, 0.805, 0.525, 0.7599, 0.5327, 0.754, 0.5462, 0.7673, 0.607, 0.9387, 0.6162, 0.9564, 0.5996, 0.9419, 0.6279, 0.9466, 0.6165, 0.9382, 0.627, 0.9331, 0.4865, 0.9868, 0.492, 0.9662, 0.5235, 0.9581, 0.6165, 0.9382, 0.6279, 0.9466, 0.6162, 0.9564, 0.5519, 0.7558, 0.5711, 0.7689, 0.5477, 0.7725, 0.5001, 0.9294, 0.4638, 0.9471, 0.502, 0.9113, 0.5996, 0.9419, 0.6041, 0.9264, 0.607, 0.9387, 0.4713, 0.9591, 0.5151, 0.944, 0.492, 0.9662, 0.492, 0.9662, 0.4865, 0.9868, 0.4653, 0.9703, 0.565, 0.8269, 0.5677, 0.8411, 0.5422, 0.8286, 0.5258, 0.7663, 0.525, 0.7599, 0.5477, 0.7725, 0.5045, 0.805, 0.5168, 0.7892, 0.5434, 0.81, 0.5168, 0.7892, 0.5527, 0.7942, 0.5434, 0.81, 0.607, 0.9387, 0.6165, 0.9382, 0.6162, 0.9564, 0.6137, 0.9317, 0.607, 0.9387, 0.6041, 0.9264, 0.492, 0.9662, 0.4653, 0.9703, 0.4713, 0.9591, 0.4653, 0.9703, 0.4638, 0.9471, 0.4713, 0.9591, 0.5462, 0.7673, 0.5519, 0.7558, 0.5477, 0.7725, 0.5477, 0.7725, 0.525, 0.7599, 0.5462, 0.7673, 0.6137, 0.9317, 0.6202, 0.9247, 0.6165, 0.9382, 0.607, 0.9387, 0.6137, 0.9317, 0.6165, 0.9382, 0.5324, 0.928, 0.5235, 0.9581, 0.5151, 0.944, 0.5609, 0.8026, 0.5434, 0.81, 0.5527, 0.7942, 0.5651, 0.7843, 0.5609, 0.8026, 0.5527, 0.7942, 0.5158, 0.8324, 0.5422, 0.8286, 0.5677, 0.8411, 0.5045, 0.805, 0.5422, 0.8286, 0.5158, 0.8324, 0.6202, 0.9247, 0.627, 0.9331, 0.6165, 0.9382, 0.5258, 0.7663, 0.5168, 0.7892, 0.5444, 0.9507, 0.5324, 0.928, 0.525, 0.7599, 0.5001, 0.9294, 0.5324, 0.928, 0.5151, 0.944, 0.5001, 0.9294, 0.502, 0.9113, 0.6041, 0.9264, 0.5327, 0.754, 0.502, 0.9113, 0.4759, 0.9173, 0.6202, 0.9247, 0.6137, 0.9317, 0.6041, 0.9264, 0.5802, 0.7589, 0.4653, 0.9703, 0.4865, 0.9868, 0.5651, 0.7843, 0.5711, 0.7689, 0.5802, 0.7589, 0.5519, 0.7558, 0.4638, 0.9471, 0.4653, 0.9703, 0.4698, 0.9322, 0.627, 0.9331, 0.6202, 0.9247, 0.4759, 0.9173, 0.627, 0.9331, 0.4698, 0.9322, 0.4638, 0.9471, 0.5519, 0.7558, 0.5609, 0.8026, 0.5651, 0.7843, 0.4865, 0.9868, 0.5677, 0.8411, 0.565, 0.8269, 0.5327, 0.754, 0.525, 0.7599, 0.5324, 0.928, 0.5001, 0.9294])
me_untitled_012.materials.append(mat_asteroid_001)
me_untitled_012.use_remesh_preserve_volume = False
me_untitled_012.use_remesh_preserve_attributes = False
me_untitled_012.use_mirror_vertex_groups = False
me_untitled_012.update()
me_untitled_012.normals_split_custom_set([tuple(v) for v in zip(*[iter([-0.9899, -0.04002, 0.1362, -0.9301, 0.3518, 0.1054, -0.9741, 0.2121, -0.07815, -0.2966, 0.8577, -0.4198, -0.06052, 0.8204, -0.5686, -0.4284, 0.7495, -0.5047, -0.4284, 0.7495, -0.5047, -0.7271, 0.6048, -0.3249, -0.5471, 0.7515, -0.3686, -0.06054, 0.8204, -0.5686, 0.1586, 0.77, -0.6181, 0.1747, 0.6585, -0.732, 0.1646, 0.7089, -0.6859, -0.9906, 0.02384, -0.135, -0.8013, -0.5982, -0.01094, -0.9821, -0.1866, 0.02683, -0.7271, 0.6048, -0.3249, -0.7276, 0.6817, 0.07732, -0.6329, 0.7717, -0.06292, -0.6692, -0.728, -0.1489, -0.5149, -0.6281, 0.5834, -0.7769, -0.5829, 0.2382, -0.8658, -0.4754, 0.1565, -0.8679, -0.4456, 0.2196, -0.9821, -0.1866, 0.02685, -0.8013, -0.5982, -0.01098, -0.8658, -0.4754, 0.1564, -0.9821, -0.1866, 0.02686, -0.8627, 0.3944, -0.3166, -0.7271, 0.6048, -0.3249, -0.5378, 0.6126, -0.5793, -0.9741, 0.2121, -0.07817, -0.9301, 0.3518, 0.1055, -0.8684, 0.4662, -0.1692, -0.4284, 0.7495, -0.5047, -0.06055, 0.8203, -0.5686, -0.1418, 0.7569, -0.638, -0.8658, -0.4754, 0.1564, -0.7769, -0.5829, 0.2382, -0.8679, -0.4456, 0.2196, -0.9741, 0.2121, -0.07814, -0.8684, 0.4662, -0.1692, -0.8627, 0.3944, -0.3166, -0.6097, -0.7912, -0.04848, -0.5009, -0.8438, 0.1927, -0.7713, -0.6337, 0.05964, -0.3817, -0.7996, 0.4636, -0.7713, -0.6337, 0.05969, -0.5009, -0.8438, 0.1927, -0.6692, -0.728, -0.1489, -0.6608, -0.6742, -0.3298, -0.7381, -0.6487, -0.1854, -0.6329, 0.7717, -0.06293, -0.5471, 0.7515, -0.3686, -0.7271, 0.6048, -0.3249, -0.6608, -0.6742, -0.3298, -0.6692, -0.728, -0.1489, -0.7713, -0.6337, 0.0596, -0.6692, -0.728, -0.1489, -0.7769, -0.5829, 0.2382, -0.8658, -0.4754, 0.1564, -0.1419, 0.7569, -0.638, -0.06053, 0.8204, -0.5686, 0.1646, 0.7089, -0.6859, -0.5009, -0.8438, 0.1927, -0.7122, -0.6753, 0.1914, -0.3817, -0.7996, 0.4636, -0.2966, 0.8578, -0.4198, -0.4284, 0.7495, -0.5047, -0.5471, 0.7515, -0.3686, -0.5471, 0.7515, -0.3686, -0.6329, 0.7717, -0.06293, -0.3388, 0.9332, -0.1201, -0.9301, 0.3518, 0.1054, -0.7276, 0.6817, 0.07732, -0.8684, 0.4662, -0.1692, -0.8013, -0.5982, -0.01096, -0.6097, -0.7912, -0.04847, -0.8658, -0.4754, 0.1564, -0.8627, 0.3944, -0.3166, -0.9906, 0.02386, -0.135, -0.9741, 0.2121, -0.07817, -0.9906, 0.02384, -0.135, -0.9821, -0.1866, 0.02683, -0.9741, 0.2121, -0.07815, -0.3817, -0.7996, 0.4636, -0.6608, -0.6742, -0.3298, -0.7713, -0.6337, 0.05958, -0.9626, -0.2266, 0.1488, -0.3817, -0.7996, 0.4636, -0.7123, -0.6753, 0.1914, -0.5471, 0.7515, -0.3686, -0.3388, 0.9331, -0.1202, -0.2966, 0.8578, -0.4198, -0.3388, 0.9332, -0.1202, -0.06056, 0.8204, -0.5686, -0.2967, 0.8578, -0.4198, -0.7713, -0.6337, 0.05964, -0.6693, -0.728, -0.1489, -0.8658, -0.4754, 0.1564, -0.8658, -0.4754, 0.1564, -0.6097, -0.7912, -0.04845, -0.7713, -0.6337, 0.05963, -0.9626, -0.2266, 0.1488, -0.805, -0.5924, -0.03215, -0.6609, -0.6742, -0.3297, -0.3817, -0.7996, 0.4636, -0.9626, -0.2266, 0.1488, -0.6608, -0.6742, -0.3298, -0.5377, 0.6126, -0.5793, -0.7271, 0.6048, -0.3249, -0.4284, 0.7495, -0.5047, -0.9899, -0.04004, 0.1362, -0.9741, 0.2121, -0.07818, -0.9821, -0.1866, 0.02684, -0.8679, -0.4456, 0.2196, -0.9899, -0.04002, 0.1362, -0.9821, -0.1866, 0.02682, -0.7271, 0.6048, -0.3249, -0.8684, 0.4662, -0.1692, -0.7276, 0.6817, 0.07733, -0.8627, 0.3944, -0.3166, -0.8684, 0.4662, -0.1692, -0.7271, 0.6048, -0.3249, -0.805, -0.5924, -0.03212, -0.7381, -0.6487, -0.1854, -0.6603, -0.674, -0.3312, -0.7944, -0.5042, -0.3388, -0.8469, -0.1026, -0.5217, -0.7604, 0.05088, -0.6474, -0.6131, -0.03687, -0.7891, -0.4777, -0.2285, -0.8483, -0.2374, 0.8492, -0.4718, -0.3094, 0.6866, -0.6579, -0.2471, 0.8674, -0.4318, -0.5847, -0.03403, -0.8105, -0.4343, 0.191, -0.8803, 0.2044, -0.2638, -0.9427, -0.5921, 0.1941, -0.7822, 0.6342, -0.5869, -0.5033, 0.8914, -0.3748, -0.2549, 0.2489, -0.9149, -0.3178, 0.9617, 0.01033, -0.2741, 0.4377, -0.8282, 0.35, 0.2581, -0.2451, 0.9345, 0.2109, 0.3004, 0.9302, -0.1913, 0.3011, 0.9342, -0.2068, 0.08803, 0.9744, 0.01938, 0.07927, 0.9967, 0.6794, -0.5945, 0.4301, 0.8926, -0.4278, -0.1421, 0.9954, 0.08843, 0.03561, 0.9784, -0.06989, 0.1945, 0.8103, -0.03579, 0.5849, 0.4556, 0.1666, 0.8744, 0.9606, -0.2709, 0.06134, 0.8914, -0.1075, 0.4403, 0.175, -0.5121, 0.8409, 0.7532, -0.11, 0.6486, 0.638, 0.07006, 0.7668, 0.3544, -0.3117, 0.8816, 0.3726, -0.1579, 0.9145, 0.4913, -0.38, 0.7837, 0.6183, 0.057, 0.7839, 0.2362, -0.0169, 0.9715, 0.2149, -0.05376, 0.9752, 0.3824, -0.5879, -0.7128, 0.555, -0.6529, -0.5155, 0.5325, -0.4103, -0.7403, 0.608, -0.3955, -0.6884])] * 3)])
me_untitled_013 = bpy.data.meshes.new('Untitled.013')
me_untitled_013.from_pydata([(0.7158, 0.577, 0.3042), (-0.04933, -0.9374, -0.2586), (-0.1659, 0.3429, 0.04899), (0.4047, 0.2476, 0.474), (-0.3926, -0.5505, -0.37), (0.5504, -0.5525, 0.5), (-0.3623, -0.2882, -0.05869), (-0.4173, 0.1681, -0.3283), (-0.1514, -0.5973, 0.04549), (0.166, 0.3941, 0.2572), (0.466, 0.638, 0.1144), (0.08408, 0.07798, 0.3761), (-0.1139, 0.5349, -0.5526), (0.1226, -0.2643, 0.381), (-0.1849, -0.1878, 0.177), (-0.1513, -0.723, -0.0891), (-0.2737, 0.381, -0.34), (0.01007, -0.5995, 0.1944), (-0.2082, -0.7626, -0.3497), (-0.2905, 0.2207, -0.0438), (0.2942, -0.5454, 0.4011), (0.3771, -0.2255, 0.5176), (0.0756, 0.6265, -0.4317), (-0.476, -0.2454, -0.3985), (0.2009, 0.5788, 0.03367)], [], [(14, 13, 11), (11, 19, 14), (0, 9, 3), (0, 10, 9), (2, 24, 22), (6, 7, 23), (4, 6, 23), (19, 7, 6), (12, 16, 2), (4, 8, 6), (13, 14, 17), (18, 8, 4), (9, 2, 11), (24, 2, 9), (3, 11, 21), (3, 9, 11), (13, 17, 20), (19, 6, 14), (8, 14, 6), (7, 19, 16), (14, 8, 17), (1, 15, 18), (18, 15, 8), (2, 16, 19), (2, 19, 11), (21, 20, 5), (21, 11, 13), (21, 13, 20), (12, 2, 22), (10, 24, 9), (7, 16, 4, 23), (16, 12, 18, 4), (18, 12, 22, 1), (22, 24, 17, 8, 15, 1), (0, 3, 21, 5), (20, 17, 24, 10), (0, 5, 20, 10)])
_uv = me_untitled_013.uv_layers.new(name='UVChannel_1')
_uv.uv.foreach_set('vector', [0.5956, 0.8061, 0.6149, 0.8005, 0.6154, 0.8196, 0.6154, 0.8196, 0.5829, 0.8301, 0.5956, 0.8061, 0.6519, 0.8495, 0.6169, 0.8389, 0.6342, 0.8275, 0.6519, 0.8495, 0.6316, 0.859, 0.6169, 0.8389, 0.5925, 0.8358, 0.612, 0.8551, 0.583, 0.8704, 0.5811, 0.7999, 0.565, 0.8269, 0.5609, 0.8026, 0.5651, 0.7843, 0.5811, 0.7999, 0.5609, 0.8026, 0.5829, 0.8301, 0.565, 0.8269, 0.5811, 0.7999, 0.5615, 0.8593, 0.5677, 0.8411, 0.5925, 0.8358, 0.5651, 0.7843, 0.5933, 0.781, 0.5811, 0.7999, 0.6149, 0.8005, 0.5956, 0.8061, 0.6033, 0.7798, 0.5711, 0.7689, 0.5933, 0.781, 0.5651, 0.7843, 0.6169, 0.8389, 0.5925, 0.8358, 0.6154, 0.8196, 0.612, 0.8551, 0.5925, 0.8358, 0.6169, 0.8389, 0.6342, 0.8275, 0.6154, 0.8196, 0.6306, 0.8005, 0.6342, 0.8275, 0.6169, 0.8389, 0.6154, 0.8196, 0.6149, 0.8005, 0.6033, 0.7798, 0.6209, 0.7843, 0.5829, 0.8301, 0.5811, 0.7999, 0.5956, 0.8061, 0.5933, 0.781, 0.5956, 0.8061, 0.5811, 0.7999, 0.565, 0.8269, 0.5829, 0.8301, 0.5677, 0.8411, 0.5956, 0.8061, 0.5933, 0.781, 0.6033, 0.7798, 0.5802, 0.7589, 0.5868, 0.774, 0.5711, 0.7689, 0.5711, 0.7689, 0.5868, 0.774, 0.5933, 0.781, 0.5925, 0.8358, 0.5677, 0.8411, 0.5829, 0.8301, 0.5925, 0.8358, 0.5829, 0.8301, 0.6154, 0.8196, 0.6306, 0.8005, 0.6209, 0.7843, 0.6351, 0.7802, 0.6306, 0.8005, 0.6154, 0.8196, 0.6149, 0.8005, 0.6306, 0.8005, 0.6149, 0.8005, 0.6209, 0.7843, 0.5615, 0.8593, 0.5925, 0.8358, 0.583, 0.8704, 0.6316, 0.859, 0.612, 0.8551, 0.6169, 0.8389, 0.565, 0.8269, 0.5677, 0.8411, 0.5651, 0.7843, 0.5609, 0.8026, 0.5677, 0.8411, 0.5615, 0.8593, 0.5711, 0.7689, 0.5651, 0.7843, 0.5711, 0.7689, 0.5615, 0.8593, 0.583, 0.8704, 0.5802, 0.7589, 0.583, 0.8704, 0.612, 0.8551, 0.6033, 0.7798, 0.5933, 0.781, 0.5868, 0.774, 0.5802, 0.7589, 0.6519, 0.8495, 0.6342, 0.8275, 0.6306, 0.8005, 0.6351, 0.7802, 0.6209, 0.7843, 0.6033, 0.7798, 0.612, 0.8551, 0.6316, 0.859, 0.6519, 0.8495, 0.6351, 0.7802, 0.6209, 0.7843, 0.6316, 0.859])
me_untitled_013.materials.append(mat_asteroid_001)
me_untitled_013.use_remesh_preserve_volume = False
me_untitled_013.use_remesh_preserve_attributes = False
me_untitled_013.use_mirror_vertex_groups = False
me_untitled_013.update()
me_untitled_013.normals_split_custom_set([tuple(v) for v in zip(*[iter([-0.7024, -0.05025, 0.71, -0.5171, -0.1516, 0.8424, -0.5278, 0.1832, 0.8294, -0.5278, 0.1832, 0.8294, -0.8231, 0.3313, 0.4612, -0.7024, -0.05023, 0.71, -0.1407, 0.7506, 0.6456, -0.4214, 0.5971, 0.6825, -0.2915, 0.3894, 0.8737, -0.1407, 0.7506, 0.6456, -0.2514, 0.8152, 0.5218, -0.4214, 0.5971, 0.6825, -0.6509, 0.5613, 0.5111, -0.4171, 0.8257, 0.3798, -0.4611, 0.8734, 0.1565, -0.867, -0.1389, 0.4786, -0.9301, 0.3518, 0.1054, -0.9899, -0.04003, 0.1362, -0.8679, -0.4456, 0.2196, -0.867, -0.1388, 0.4785, -0.9899, -0.04001, 0.1362, -0.8231, 0.3313, 0.4612, -0.9301, 0.3519, 0.1054, -0.867, -0.1389, 0.4786, -0.6329, 0.7717, -0.0629, -0.7276, 0.6817, 0.07733, -0.651, 0.5613, 0.511, -0.8679, -0.4456, 0.2196, -0.6898, -0.4532, 0.5646, -0.867, -0.1389, 0.4786, -0.5171, -0.1516, 0.8424, -0.7024, -0.05027, 0.71, -0.5135, -0.6089, 0.6046, -0.7769, -0.5829, 0.2382, -0.6898, -0.4532, 0.5646, -0.8679, -0.4456, 0.2196, -0.4214, 0.5971, 0.6825, -0.6509, 0.5613, 0.5111, -0.5278, 0.1832, 0.8294, -0.4171, 0.8257, 0.3798, -0.651, 0.5613, 0.5111, -0.4214, 0.5971, 0.6825, -0.2914, 0.3894, 0.8738, -0.5278, 0.1832, 0.8294, -0.3439, -0.08006, 0.9356, -0.2914, 0.3894, 0.8738, -0.4214, 0.5971, 0.6825, -0.5278, 0.1832, 0.8294, -0.5171, -0.1516, 0.8424, -0.5135, -0.6089, 0.6046, -0.4218, -0.3663, 0.8294, -0.8231, 0.3313, 0.4612, -0.867, -0.1388, 0.4786, -0.7024, -0.05027, 0.71, -0.6898, -0.4532, 0.5646, -0.7024, -0.05026, 0.71, -0.867, -0.1388, 0.4785, -0.9301, 0.3519, 0.1054, -0.8231, 0.3313, 0.4612, -0.7276, 0.6817, 0.07733, -0.7024, -0.05025, 0.71, -0.6898, -0.4532, 0.5646, -0.5135, -0.6089, 0.6046, -0.5148, -0.6282, 0.5834, -0.5261, -0.6896, 0.4977, -0.7769, -0.5829, 0.2382, -0.7769, -0.5829, 0.2382, -0.5261, -0.6896, 0.4977, -0.6898, -0.4532, 0.5646, -0.651, 0.5613, 0.5111, -0.7276, 0.6817, 0.07735, -0.8231, 0.3313, 0.4612, -0.651, 0.5613, 0.5111, -0.8231, 0.3313, 0.4612, -0.5278, 0.1832, 0.8294, -0.3439, -0.08008, 0.9356, -0.4218, -0.3664, 0.8294, -0.2614, -0.3357, 0.905, -0.3439, -0.08005, 0.9356, -0.5278, 0.1832, 0.8294, -0.5171, -0.1516, 0.8424, -0.3439, -0.08004, 0.9356, -0.5171, -0.1516, 0.8424, -0.4218, -0.3664, 0.8294, -0.6328, 0.7717, -0.06292, -0.651, 0.5613, 0.511, -0.4611, 0.8734, 0.1565, -0.2514, 0.8152, 0.5218, -0.4171, 0.8257, 0.3798, -0.4214, 0.5971, 0.6825, -0.1414, 0.1595, -0.977, 0.2445, 0.2476, -0.9375, 0.0738, -0.1606, -0.9843, -0.1612, 0.02409, -0.9866, -0.6049, 0.115, -0.788, -0.1514, 0.01109, -0.9884, -0.3936, -0.006636, -0.9193, -0.7039, -0.05778, -0.708, 0.4626, -0.2691, -0.8447, 0.4151, 0.1698, -0.8938, 0.5648, -0.09434, -0.8198, 0.1415, -0.4175, -0.8976, 0.9825, -0.1092, -0.1507, 0.9991, -0.01894, -0.03679, 0.9342, -0.1163, 0.3373, 0.9168, -0.3692, 0.1523, 0.952, -0.2181, 0.2148, 0.7878, -0.183, -0.5882, 0.3787, 0.281, 0.8818, 0.06657, 0.1207, 0.9905, 0.209, 0.08348, 0.9743, 0.3381, -0.04116, 0.9402, 0.5876, -0.2907, -0.7552, 0.4301, -0.5887, -0.6844, 0.3346, -0.1418, -0.9316, 0.585, -0.167, -0.7937, 0.6072, -0.1714, -0.7758, 0.5495, -0.3148, -0.7739, 0.3173, -0.3018, -0.899, 0.4316, -0.1291, -0.8928])] * 3)])
me_untitled_014 = bpy.data.meshes.new('Untitled.014')
me_untitled_014.from_pydata([(-0.06906, 0.1164, 0.5029), (-0.2059, -0.1633, -0.63), (-0.5156, 0.2495, 0.2173), (0.6891, -0.1222, 0.08359), (0.1199, 0.1346, 0.1471), (0.1098, 0.2149, -0.05279), (-0.36, 0.2683, -0.1081), (0.8421, -0.5062, -0.009001), (-0.4135, 0.1385, 0.7634), (-0.1557, -0.04383, 0.2486), (-0.9934, 0.0353, 0.09645), (0.3147, -0.186, -0.4483), (0.3921, -0.03186, -0.2629), (-0.3079, 0.1142, 0.515), (-0.4264, 0.1201, 0.3646), (-0.4086, 0.167, -0.2893), (-0.3161, 0.2549, 0.6029), (-0.09218, 0.2205, -0.1336), (0.08187, 0.05783, -0.3036), (0.1039, 0.132, 0.3611), (-0.6263, 0.2335, 8.073e-05), (0.5947, -0.2139, -0.1923), (-0.4516, 0.2196, 0.4684), (0.5398, 0.05474, 0.0499), (-0.8039, 0.1269, 0.2174), (-0.6786, 0.0792, 0.6827), (-0.438, 0.1428, 0.193), (0.2699, 0.2537, 0.1756)], [], [(12, 5, 23), (5, 27, 23), (20, 2, 6), (9, 4, 5), (6, 26, 9), (17, 6, 9), (5, 18, 15), (21, 12, 23), (3, 7, 21), (14, 13, 9), (2, 24, 22), (13, 0, 9), (9, 19, 4), (20, 24, 2), (15, 18, 1), (11, 12, 21), (18, 11, 1), (25, 22, 24), (2, 22, 14), (6, 2, 26), (20, 6, 15), (6, 17, 15), (13, 16, 0), (14, 22, 13), (9, 5, 17), (17, 5, 15), (18, 12, 11), (12, 18, 5), (0, 19, 9), (22, 16, 13), (25, 16, 22), (23, 3, 21), (10, 24, 20), (16, 25, 8), (2, 14, 26), (14, 9, 26), (19, 27, 4), (4, 27, 5), (1, 11, 21, 20, 15), (21, 7, 10, 20), (24, 10, 7, 3, 8, 25), (23, 27, 19, 0, 16, 8, 3)])
_uv = me_untitled_014.uv_layers.new(name='UVChannel_1')
_uv.uv.foreach_set('vector', [0.4344, 0.9048, 0.428, 0.931, 0.4129, 0.9049, 0.428, 0.931, 0.4065, 0.9259, 0.4129, 0.9049, 0.4653, 0.9703, 0.4533, 0.9794, 0.4537, 0.9566, 0.6954, 0.941, 0.6763, 0.9367, 0.6752, 0.9232, 0.7065, 0.9126, 0.7134, 0.9346, 0.6954, 0.941, 0.6876, 0.9147, 0.7065, 0.9126, 0.6954, 0.941, 0.428, 0.931, 0.4454, 0.9213, 0.4638, 0.9471, 0.4283, 0.8891, 0.4344, 0.9048, 0.4129, 0.9049, 0.4103, 0.8911, 0.4169, 0.8666, 0.4283, 0.8891, 0.7133, 0.9464, 0.7063, 0.9568, 0.6954, 0.941, 0.4533, 0.9794, 0.471, 0.988, 0.4438, 0.9926, 0.7063, 0.9568, 0.6911, 0.9575, 0.6954, 0.941, 0.6954, 0.941, 0.6789, 0.9501, 0.6763, 0.9367, 0.4653, 0.9703, 0.471, 0.988, 0.4533, 0.9794, 0.4638, 0.9471, 0.4454, 0.9213, 0.4759, 0.9173, 0.4482, 0.8987, 0.4344, 0.9048, 0.4283, 0.8891, 0.4454, 0.9213, 0.4482, 0.8987, 0.4759, 0.9173, 0.612, 0.8551, 0.615, 0.8755, 0.583, 0.8704, 0.7212, 0.935, 0.7178, 0.9546, 0.7133, 0.9464, 0.7065, 0.9126, 0.7212, 0.935, 0.7134, 0.9346, 0.4653, 0.9703, 0.4537, 0.9566, 0.4638, 0.9471, 0.7065, 0.9126, 0.6876, 0.9147, 0.7006, 0.897, 0.7063, 0.9568, 0.7079, 0.9666, 0.6911, 0.9575, 0.7133, 0.9464, 0.7178, 0.9546, 0.7063, 0.9568, 0.6954, 0.941, 0.6752, 0.9232, 0.6876, 0.9147, 0.6876, 0.9147, 0.6752, 0.9232, 0.7006, 0.897, 0.4454, 0.9213, 0.4344, 0.9048, 0.4482, 0.8987, 0.4344, 0.9048, 0.4454, 0.9213, 0.428, 0.931, 0.6911, 0.9575, 0.6789, 0.9501, 0.6954, 0.941, 0.7178, 0.9546, 0.7079, 0.9666, 0.7063, 0.9568, 0.612, 0.8551, 0.6318, 0.873, 0.615, 0.8755, 0.4129, 0.9049, 0.4103, 0.8911, 0.4283, 0.8891, 0.4865, 0.9868, 0.471, 0.988, 0.4653, 0.9703, 0.6318, 0.873, 0.612, 0.8551, 0.6316, 0.859, 0.7212, 0.935, 0.7133, 0.9464, 0.7134, 0.9346, 0.7133, 0.9464, 0.6954, 0.941, 0.7134, 0.9346, 0.6789, 0.9501, 0.6648, 0.9399, 0.6763, 0.9367, 0.6763, 0.9367, 0.6648, 0.9399, 0.6752, 0.9232, 0.4759, 0.9173, 0.4482, 0.8987, 0.4283, 0.8891, 0.4653, 0.9703, 0.4638, 0.9471, 0.4283, 0.8891, 0.4169, 0.8666, 0.4865, 0.9868, 0.4653, 0.9703, 0.471, 0.988, 0.4865, 0.9868, 0.4169, 0.8666, 0.4103, 0.8911, 0.6316, 0.859, 0.612, 0.8551, 0.4129, 0.9049, 0.6648, 0.9399, 0.6789, 0.9501, 0.6911, 0.9575, 0.6318, 0.873, 0.6316, 0.859, 0.4103, 0.8911])
me_untitled_014.materials.append(mat_asteroid_001)
me_untitled_014.use_remesh_preserve_volume = False
me_untitled_014.use_remesh_preserve_attributes = False
me_untitled_014.use_mirror_vertex_groups = False
me_untitled_014.update()
me_untitled_014.normals_split_custom_set([tuple(v) for v in zip(*[iter([0.4883, 0.6586, -0.5725, 0.02669, 0.9921, -0.1228, 0.6307, 0.7202, -0.2889, 0.02669, 0.9921, -0.1228, 0.03268, 0.9893, -0.1425, 0.6307, 0.7202, -0.2889, -0.3388, 0.9331, -0.1202, 0.197, 0.9644, 0.1764, 0.08595, 0.9937, -0.07197, -0.0004843, 0.9987, 0.05017, -0.553, 0.813, 0.1826, 0.02668, 0.9921, -0.1228, 0.08592, 0.9937, -0.07191, 0.6684, 0.6969, 0.26, -0.0004857, 0.9987, 0.05019, 0.259, 0.9225, -0.2863, 0.08594, 0.9937, -0.07196, -0.0004906, 0.9987, 0.05018, 0.02667, 0.9921, -0.1228, 0.2345, 0.7582, -0.6084, -0.06053, 0.8204, -0.5686, 0.7156, 0.4396, -0.5429, 0.4883, 0.6586, -0.5725, 0.6307, 0.7202, -0.2889, 0.8132, 0.5272, -0.2466, 0.9068, 0.2717, -0.3224, 0.7156, 0.4396, -0.5429, 0.6827, 0.7067, -0.1856, 0.2817, 0.717, -0.6376, -0.0004745, 0.9987, 0.05016, 0.197, 0.9644, 0.1765, -0.4611, 0.8734, 0.1565, 0.1322, 0.9825, -0.1315, 0.2817, 0.717, -0.6376, -0.2844, 0.6949, -0.6605, -0.0004763, 0.9987, 0.05016, -0.0004804, 0.9987, 0.05016, -0.5808, 0.7468, -0.324, -0.5529, 0.813, 0.1826, -0.3388, 0.9332, -0.1202, -0.4611, 0.8734, 0.1565, 0.197, 0.9644, 0.1765, -0.06055, 0.8204, -0.5686, 0.2345, 0.7582, -0.6085, 0.1747, 0.6585, -0.732, 0.4617, 0.4498, -0.7645, 0.4883, 0.6586, -0.5725, 0.7156, 0.4396, -0.5429, 0.2345, 0.7582, -0.6084, 0.4618, 0.4498, -0.7645, 0.1746, 0.6585, -0.732, -0.4171, 0.8257, 0.3798, 0.1321, 0.9825, -0.1316, -0.4611, 0.8734, 0.1565, 0.197, 0.9644, 0.1765, 0.1322, 0.9825, -0.1315, 0.6827, 0.7067, -0.1856, 0.08591, 0.9937, -0.07191, 0.197, 0.9644, 0.1764, 0.6683, 0.697, 0.26, -0.3388, 0.9332, -0.1202, 0.08594, 0.9937, -0.07195, -0.06055, 0.8204, -0.5686, 0.08592, 0.9937, -0.07193, 0.2591, 0.9225, -0.2863, -0.06052, 0.8204, -0.5686, 0.2817, 0.717, -0.6376, -0.02305, 0.9963, -0.08286, -0.2844, 0.6949, -0.6605, 0.6827, 0.7067, -0.1856, 0.1322, 0.9825, -0.1316, 0.2817, 0.717, -0.6376, -0.0004982, 0.9987, 0.05019, 0.02667, 0.9921, -0.1229, 0.259, 0.9225, -0.2863, 0.2591, 0.9224, -0.2863, 0.02664, 0.9921, -0.1229, -0.06056, 0.8203, -0.5687, 0.2345, 0.7582, -0.6085, 0.4883, 0.6586, -0.5725, 0.4617, 0.4498, -0.7645, 0.4883, 0.6586, -0.5725, 0.2345, 0.7582, -0.6084, 0.0267, 0.9921, -0.1228, -0.2843, 0.6949, -0.6605, -0.5808, 0.7468, -0.324, -0.0004724, 0.9987, 0.05018, 0.1322, 0.9825, -0.1315, -0.02304, 0.9963, -0.08287, 0.2817, 0.717, -0.6376, -0.4171, 0.8257, 0.3798, -0.02305, 0.9963, -0.08289, 0.1322, 0.9825, -0.1315, 0.6307, 0.7202, -0.2889, 0.8132, 0.5272, -0.2466, 0.7156, 0.4396, -0.5429, -0.6329, 0.7717, -0.0629, -0.4611, 0.8734, 0.1565, -0.3388, 0.9332, -0.1202, -0.02305, 0.9963, -0.08291, -0.4171, 0.8257, 0.3798, -0.2514, 0.8152, 0.5217, 0.197, 0.9644, 0.1765, 0.6827, 0.7067, -0.1856, 0.6683, 0.6969, 0.26, 0.6827, 0.7067, -0.1856, -0.0004795, 0.9987, 0.05017, 0.6683, 0.697, 0.26, -0.5808, 0.7468, -0.324, 0.03267, 0.9892, -0.1426, -0.553, 0.813, 0.1826, -0.553, 0.813, 0.1826, 0.03264, 0.9893, -0.1425, 0.02671, 0.9921, -0.1228, -0.3514, -0.9228, 0.1578, -0.1324, -0.9865, 0.09634, -0.2119, -0.9406, 0.2652, -0.6217, -0.7576, 0.1985, -0.5368, -0.8171, 0.2104, -0.1795, -0.3224, -0.9294, -0.0473, -0.4917, -0.8695, -0.4312, -0.5182, -0.7387, -0.1282, -0.2021, -0.9709, -0.1373, -0.7915, 0.5956, -0.3078, -0.7727, 0.5552, 0.06386, -0.9256, 0.3731, 0.005769, -0.7581, 0.6521, -0.0802, -0.7492, 0.6575, -0.1469, -0.7501, 0.6448, 0.6013, 0.6267, 0.4957, 0.2896, 0.9406, 0.1775, 0.6824, 0.3207, 0.6569, 0.7632, 0.4987, 0.4109, 0.1333, 0.8695, 0.4756, 0.4697, 0.4436, 0.7633, 0.663, 0.3122, 0.6804])] * 3)])

# ---- objects
ob_asteroid_02 = bpy.data.objects.new('Asteroid 02', me_untitled_005)
ob_asteroid_02_001 = bpy.data.objects.new('Asteroid 02.001', me_untitled_008)
ob_asteroid_02_002 = bpy.data.objects.new('Asteroid 02.002', me_untitled_009)
ob_asteroid_02_003 = bpy.data.objects.new('Asteroid 02.003', me_untitled_010)
ob_asteroid_02_004 = bpy.data.objects.new('Asteroid 02.004', me_untitled_011)
ob_asteroid_02_005 = bpy.data.objects.new('Asteroid 02.005', me_untitled_012)
ob_asteroid_02_006 = bpy.data.objects.new('Asteroid 02.006', me_untitled_013)
ob_asteroid_02_007 = bpy.data.objects.new('Asteroid 02.007', me_untitled_014)

# ---- transforms, parenting, visibility, modifiers, constraints
ob_asteroid_02.location = (0.003782, 0.0, 0.007628)
ob_asteroid_02.scale = (0.01, 0.01, 0.01)
ob_asteroid_02.color = (0.8, 0.8, 0.8, 1.0)
ob_asteroid_02.lineart.crease_threshold = 0.0
ob_asteroid_02_001.parent = ob_asteroid_02
ob_asteroid_02_001.matrix_parent_inverse = Matrix(((100.0, 0.0, 0.0, -0.3782), (0.0, 100.0, -4.371e-06, 14.32), (0.0, 4.768e-06, 100.0, -0.7628), (0.0, 0.0, 0.0, 1.0)))
ob_asteroid_02_001.location = (0.007107, -0.1582, 0.001789)
ob_asteroid_02_001.scale = (0.01, 0.01, 0.01)
ob_asteroid_02_001.color = (0.8, 0.8, 0.8, 1.0)
ob_asteroid_02_001.lineart.crease_threshold = 0.0
ob_asteroid_02_002.parent = ob_asteroid_02
ob_asteroid_02_002.matrix_parent_inverse = Matrix(((100.0, 0.0, 0.0, -0.3782), (0.0, 100.0, -4.371e-06, 14.32), (0.0, 4.768e-06, 100.0, -0.7628), (0.0, 0.0, 0.0, 1.0)))
ob_asteroid_02_002.location = (0.005462, -0.1509, 0.004202)
ob_asteroid_02_002.scale = (0.01, 0.01, 0.01)
ob_asteroid_02_002.color = (0.8, 0.8, 0.8, 1.0)
ob_asteroid_02_002.lineart.crease_threshold = 0.0
ob_asteroid_02_003.parent = ob_asteroid_02
ob_asteroid_02_003.matrix_parent_inverse = Matrix(((100.0, 0.0, 0.0, -0.3782), (0.0, 100.0, -4.371e-06, 14.32), (0.0, 4.768e-06, 100.0, -0.7628), (0.0, 0.0, 0.0, 1.0)))
ob_asteroid_02_003.location = (-0.002742, -0.1553, -0.0003269)
ob_asteroid_02_003.scale = (0.01, 0.01, 0.01)
ob_asteroid_02_003.color = (0.8, 0.8, 0.8, 1.0)
ob_asteroid_02_003.lineart.crease_threshold = 0.0
ob_asteroid_02_004.parent = ob_asteroid_02
ob_asteroid_02_004.matrix_parent_inverse = Matrix(((100.0, 0.0, 0.0, -0.3782), (0.0, 100.0, -4.371e-06, 14.32), (0.0, 4.768e-06, 100.0, -0.7628), (0.0, 0.0, 0.0, 1.0)))
ob_asteroid_02_004.location = (-0.002569, -0.1492, -0.006906)
ob_asteroid_02_004.scale = (0.01, 0.01, 0.01)
ob_asteroid_02_004.color = (0.8, 0.8, 0.8, 1.0)
ob_asteroid_02_004.lineart.crease_threshold = 0.0
ob_asteroid_02_005.parent = ob_asteroid_02
ob_asteroid_02_005.matrix_parent_inverse = Matrix(((100.0, 0.0, 0.0, -0.3782), (0.0, 100.0, -4.371e-06, 14.32), (0.0, 4.768e-06, 100.0, -0.7628), (0.0, 0.0, 0.0, 1.0)))
ob_asteroid_02_005.location = (-0.007196, -0.1467, -0.002618)
ob_asteroid_02_005.scale = (0.01, 0.01, 0.01)
ob_asteroid_02_005.color = (0.8, 0.8, 0.8, 1.0)
ob_asteroid_02_005.lineart.crease_threshold = 0.0
ob_asteroid_02_006.parent = ob_asteroid_02
ob_asteroid_02_006.matrix_parent_inverse = Matrix(((100.0, 0.0, 0.0, -0.3782), (0.0, 100.0, -4.371e-06, 14.32), (0.0, 4.768e-06, 100.0, -0.7628), (0.0, 0.0, 0.0, 1.0)))
ob_asteroid_02_006.location = (-0.006877, -0.1453, 0.006258)
ob_asteroid_02_006.scale = (0.01, 0.01, 0.01)
ob_asteroid_02_006.color = (0.8, 0.8, 0.8, 1.0)
ob_asteroid_02_006.lineart.crease_threshold = 0.0
ob_asteroid_02_007.parent = ob_asteroid_02
ob_asteroid_02_007.matrix_parent_inverse = Matrix(((100.0, 0.0, 0.0, -0.3782), (0.0, 100.0, -4.371e-06, 14.32), (0.0, 4.768e-06, 100.0, -0.7628), (0.0, 0.0, 0.0, 1.0)))
ob_asteroid_02_007.location = (0.001918, -0.1403, -0.0002322)
ob_asteroid_02_007.scale = (0.01, 0.01, 0.01)
ob_asteroid_02_007.color = (0.8, 0.8, 0.8, 1.0)
ob_asteroid_02_007.lineart.crease_threshold = 0.0

# ---- collection membership
col_collection_1.objects.link(ob_asteroid_02)
col_collection_1.objects.link(ob_asteroid_02_001)
col_collection_1.objects.link(ob_asteroid_02_002)
col_collection_1.objects.link(ob_asteroid_02_003)
col_collection_1.objects.link(ob_asteroid_02_004)
col_collection_1.objects.link(ob_asteroid_02_005)
col_collection_1.objects.link(ob_asteroid_02_006)
col_collection_1.objects.link(ob_asteroid_02_007)

# ---- scene / render settings (as saved in the file)
scene.frame_start = 1; scene.frame_end = 250; scene.frame_set(200)
scene.render.engine = 'BLENDER_EEVEE_NEXT'
scene.render.resolution_percentage = 50
scene.render.fps = 30
scene.render.dither_intensity = 0.0
scene.cycles.use_denoising = False
scene.cycles.samples = 128
scene.cycles.sampling_pattern = 'TABULATED_SOBOL'
scene.cycles.use_adaptive_sampling = False
scene.cycles.use_light_tree = False
scene.cycles.blur_glossy = 0.0
scene.cycles.sample_clamp_indirect = 0.0
scene.view_settings.view_transform = 'Standard'
bpy.context.view_layer.update()

# ---- added for rendering (the .blend has no active camera and no usable light): camera, sun
cam_auto = bpy.data.cameras.new('AutoCamera')
cam_auto.lens = 50.0
cam_auto.sensor_width = 36.0
cam_auto.clip_end = 1000.0
ob_auto_camera = bpy.data.objects.new('AutoCamera', cam_auto)
scene.collection.objects.link(ob_auto_camera)
ob_auto_camera.location = (0.185045, -0.228902, 0.148054)
ob_auto_camera.rotation_euler = (1.09748, -7.21219e-08, 0.694738)
scene.camera = ob_auto_camera
light_auto_sun = bpy.data.lights.new('AutoSun', 'SUN')
light_auto_sun.energy = 3.0
light_auto_sun.angle = 0.0523599
ob_auto_sun = bpy.data.objects.new('AutoSun', light_auto_sun)
scene.collection.objects.link(ob_auto_sun)
ob_auto_sun.rotation_euler = (0.872665, 0.174533, 0.523599)
bpy.context.view_layer.update()
